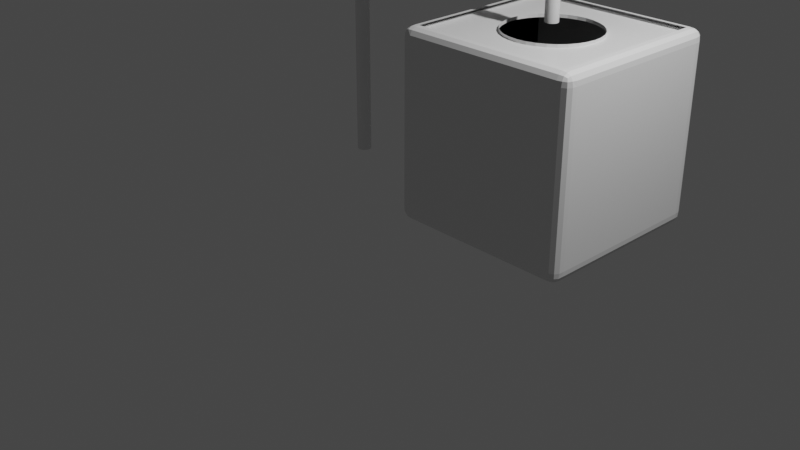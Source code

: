# Source: sch_ma_RecuH2O.blend  (saved by Blender 2.82.7; exported with 4.5.12 LTS)
import bpy
from mathutils import Matrix  # noqa: F401  (used for matrix-valued properties, if any)

bpy.ops.wm.read_factory_settings(use_empty=True)
scene = bpy.context.scene
scene.name = 'Scene'

# ---- collections
col_collection = bpy.data.collections.new('Collection'); scene.collection.children.link(col_collection)
col_collection_2 = bpy.data.collections.new('Collection 2'); scene.collection.children.link(col_collection_2)
col_collection_3 = bpy.data.collections.new('Collection 3'); scene.collection.children.link(col_collection_3)
col_collection_4 = bpy.data.collections.new('Collection 4'); scene.collection.children.link(col_collection_4)
col_collection_5 = bpy.data.collections.new('Collection 5'); scene.collection.children.link(col_collection_5)

# ---- materials (node trees are filled in below, after node groups)
mat_material = bpy.data.materials.new('Material')
mat_material.alpha_threshold = 0.0
mat_material.use_transparent_shadow = False
mat_material.line_color = (0.0, 0.0, 0.0, 1.0)

# ---- material node trees
mat_material.use_nodes = True; mat_material.node_tree.nodes.clear()
_N = mat_material.node_tree.nodes; _L = mat_material.node_tree.links
n0 = _N.new('ShaderNodeOutputMaterial'); n0.name = 'Material Output'; n0.location = (300, 300)
n1 = _N.new('ShaderNodeBsdfPrincipled'); n1.name = 'Principled BSDF'; n1.location = (10, 300)
n1.distribution = 'GGX'
n1.subsurface_method = 'BURLEY'
n1.inputs[2].default_value = 0.4
n1.inputs[3].default_value = 1.45
n1.inputs[27].default_value = (0.0, 0.0, 0.0, 1.0)
n1.inputs[28].default_value = 1.0
_L.new(n1.outputs[0], n0.inputs[0])
n0.is_active_output = True

# ---- world
world_world = bpy.data.worlds.new('World'); scene.world = world_world
world_world.use_nodes = True; world_world.node_tree.nodes.clear()
_N = world_world.node_tree.nodes; _L = world_world.node_tree.links
n0 = _N.new('ShaderNodeOutputWorld'); n0.name = 'World Output'; n0.location = (300, 300)
n1 = _N.new('ShaderNodeBackground'); n1.name = 'Background'; n1.location = (10, 300)
n1.inputs[0].default_value = (0.05088, 0.05088, 0.05088, 1.0)
_L.new(n1.outputs[0], n0.inputs[0])
n0.is_active_output = True
world_world.color = (0.05088, 0.05088, 0.05088)
world_world.use_sun_shadow = False
world_world.sun_shadow_jitter_overblur = 0.0

# ---- cameras
cam_camera = bpy.data.cameras.new('Camera')
cam_camera.clip_end = 100.0
cam_camera.ortho_scale = 7.314

# ---- lights
light_light = bpy.data.lights.new('Light', 'POINT')
light_light.transmission_factor = 0.0
light_light.energy = 1000.0
light_light.shadow_soft_size = 0.1
light_light.shadow_maximum_resolution = 0.006
light_light.use_absolute_resolution = True

# ---- meshes
me_cube = bpy.data.meshes.new('Cube')
me_cube.from_pydata([(0.05507, 0.06209, 0.06103), (0.05507, 0.06209, 1.961), (0.05507, 1.962, 0.06103), (0.05507, 1.962, 1.961), (1.955, 0.06209, 0.06103), (1.955, 0.06209, 1.961), (1.955, 1.962, 0.06103), (1.955, 1.962, 1.961), (0.05507, 0.06209, 0.06103), (0.05507, 0.06209, 1.961), (0.05507, 1.962, 0.06103), (0.05507, 1.962, 1.961), (1.88, 2.012, 1.886), (1.88, 1.887, 2.011), (2.005, 1.887, 1.886), (1.88, 2.008, 1.937), (1.88, 1.984, 1.983), (1.931, 2.008, 1.886), (1.934, 2.002, 1.94), (1.932, 1.981, 1.98), (1.963, 1.97, 1.969), (1.931, 1.887, 2.007), (1.977, 1.887, 1.983), (1.88, 1.938, 2.007), (1.934, 1.941, 2.001), (1.974, 1.939, 1.98), (2.001, 1.938, 1.886), (1.977, 1.984, 1.886), (2.001, 1.887, 1.937), (1.995, 1.941, 1.94), (1.974, 1.981, 1.938), (1.88, 1.887, 0.01103), (1.88, 2.012, 0.136), (2.005, 1.887, 0.136), (1.88, 1.938, 0.01526), (1.88, 1.984, 0.03921), (1.931, 1.887, 0.01526), (1.934, 1.941, 0.02131), (1.932, 1.981, 0.04255), (1.963, 1.97, 0.05264), (1.931, 2.008, 0.136), (1.977, 1.984, 0.136), (1.88, 2.008, 0.08475), (1.934, 2.002, 0.08178), (1.974, 1.981, 0.08438), (2.001, 1.887, 0.08475), (1.977, 1.887, 0.03921), (2.001, 1.938, 0.136), (1.995, 1.941, 0.08178), (1.974, 1.939, 0.04255), (2.005, 0.1371, 1.886), (1.88, 0.1371, 2.011), (1.88, 0.01209, 1.886), (2.001, 0.1371, 1.937), (1.977, 0.1371, 1.983), (2.001, 0.08581, 1.886), (1.995, 0.08283, 1.94), (1.974, 0.08544, 1.98), (1.963, 0.0537, 1.969), (1.88, 0.08581, 2.007), (1.88, 0.04026, 1.983), (1.931, 0.1371, 2.007), (1.934, 0.08283, 2.001), (1.932, 0.0436, 1.98), (1.931, 0.01631, 1.886), (1.977, 0.04026, 1.886), (1.88, 0.01631, 1.937), (1.934, 0.02236, 1.94), (1.974, 0.0436, 1.938), (2.005, 0.1371, 0.136), (1.88, 0.01209, 0.136), (1.88, 0.1371, 0.01103), (2.001, 0.08581, 0.136), (1.977, 0.04026, 0.136), (2.001, 0.1371, 0.08475), (1.995, 0.08283, 0.08178), (1.974, 0.0436, 0.08438), (1.963, 0.0537, 0.05264), (1.88, 0.01631, 0.08475), (1.88, 0.04026, 0.03921), (1.931, 0.01631, 0.136), (1.934, 0.02236, 0.08178), (1.932, 0.0436, 0.04255), (1.931, 0.1371, 0.01526), (1.977, 0.1371, 0.03921), (1.88, 0.08581, 0.01526), (1.934, 0.08283, 0.02131), (1.974, 0.08544, 0.04255), (0.1301, 2.012, 1.886), (0.005074, 1.887, 1.886), (0.1301, 1.887, 2.011), (0.07879, 2.008, 1.886), (0.03325, 1.984, 1.886), (0.1301, 2.008, 1.937), (0.07582, 2.002, 1.94), (0.03659, 1.981, 1.938), (0.04669, 1.97, 1.969), (0.009299, 1.887, 1.937), (0.03325, 1.887, 1.983), (0.009299, 1.938, 1.886), (0.01535, 1.941, 1.94), (0.03659, 1.939, 1.98), (0.1301, 1.938, 2.007), (0.1301, 1.984, 1.983), (0.07879, 1.887, 2.007), (0.07582, 1.941, 2.001), (0.07842, 1.981, 1.98), (0.005074, 1.887, 0.136), (0.1301, 2.012, 0.136), (0.1301, 1.887, 0.01103), (0.009299, 1.938, 0.136), (0.03325, 1.984, 0.136), (0.009299, 1.887, 0.08475), (0.01535, 1.941, 0.08178), (0.03659, 1.981, 0.08438), (0.04669, 1.97, 0.05264), (0.1301, 2.008, 0.08475), (0.1301, 1.984, 0.03921), (0.07879, 2.008, 0.136), (0.07582, 2.002, 0.08178), (0.07842, 1.981, 0.04255), (0.07879, 1.887, 0.01526), (0.03325, 1.887, 0.03921), (0.1301, 1.938, 0.01526), (0.07582, 1.941, 0.02131), (0.03659, 1.939, 0.04255), (0.005074, 0.1371, 1.886), (0.1301, 0.01209, 1.886), (0.1301, 0.1371, 2.011), (0.009299, 0.08581, 1.886), (0.03325, 0.04026, 1.886), (0.009299, 0.1371, 1.937), (0.01535, 0.08283, 1.94), (0.03659, 0.0436, 1.938), (0.04669, 0.0537, 1.969), (0.1301, 0.01631, 1.937), (0.1301, 0.04026, 1.983), (0.07842, 0.0436, 1.98), (0.07879, 0.1371, 2.007), (0.03325, 0.1371, 1.983), (0.1301, 0.08581, 2.007), (0.07582, 0.08283, 2.001), (0.03659, 0.08544, 1.98), (0.1301, 0.1371, 0.01103), (0.1301, 0.01209, 0.136), (0.005074, 0.1371, 0.136), (0.1301, 0.08581, 0.01526), (0.1301, 0.04026, 0.03921), (0.07879, 0.1371, 0.01526), (0.07582, 0.08283, 0.02131), (0.07842, 0.0436, 0.04255), (0.04669, 0.0537, 0.05264), (0.07879, 0.01631, 0.136), (0.03325, 0.04026, 0.136), (0.1301, 0.01631, 0.08475), (0.07582, 0.02236, 0.08178), (0.03659, 0.0436, 0.08438), (0.009299, 0.1371, 0.08475), (0.03325, 0.1371, 0.03921), (0.009299, 0.08581, 0.136), (0.01535, 0.08283, 0.08178), (0.03659, 0.08544, 0.04255), (0.1301, 0.01209, 1.886), (0.03325, 0.04026, 1.886), (0.07879, 0.01631, 0.9318), (0.03659, 0.0436, 1.938), (0.1301, 0.01631, 1.937), (0.07842, 0.04358, 1.979), (0.05507, 0.06209, 0.06103), (0.05507, 0.06209, 1.961), (0.05507, 1.962, 0.06103), (0.05507, 1.962, 1.961), (0.05507, 1.962, 1.961), (0.05507, 1.962, 0.06103), (0.05507, 0.06209, 1.961), (0.05507, 0.06209, 0.06103), (1.005, 1.512, 1.961), (1.103, 1.502, 1.961), (0.9075, 1.502, 1.961), (0.8137, 1.474, 1.961), (1.196, 1.474, 1.961), (0.7273, 1.428, 1.961), (1.283, 1.428, 1.961), (0.6515, 1.366, 1.961), (1.359, 1.366, 1.961), (0.5893, 1.29, 1.961), (1.421, 1.29, 1.961), (0.5431, 1.203, 1.961), (1.467, 1.203, 1.961), (1.495, 1.11, 1.961), (0.5147, 1.11, 1.961), (1.505, 1.012, 1.961), (1.495, 0.9145, 1.961), (1.467, 0.8207, 1.961), (1.421, 0.7343, 1.961), (1.359, 0.6585, 1.961), (1.283, 0.5964, 1.961), (1.196, 0.5501, 1.961), (1.103, 0.5217, 1.961), (1.005, 0.5121, 1.961), (0.9075, 0.5217, 1.961), (0.8137, 0.5501, 1.961), (0.7273, 0.5964, 1.961), (0.5893, 0.7343, 1.961), (0.5431, 0.8207, 1.961), (0.6515, 0.6585, 1.961), (0.5051, 1.012, 1.961), (0.5147, 0.9145, 1.961), (1.009, 1.509, 1.958), (1.009, 1.509, 1.993), (1.106, 1.499, 1.958), (1.106, 1.499, 1.993), (1.2, 1.47, 1.958), (1.2, 1.47, 1.993), (1.287, 1.424, 1.958), (1.287, 1.424, 1.993), (1.362, 1.362, 1.958), (1.362, 1.362, 1.993), (1.425, 1.286, 1.958), (1.425, 1.286, 1.993), (1.471, 1.2, 1.958), (1.471, 1.2, 1.993), (1.499, 1.106, 1.958), (1.499, 1.106, 1.993), (1.509, 1.009, 1.958), (1.509, 1.009, 1.993), (1.499, 0.911, 1.958), (1.499, 0.911, 1.993), (1.471, 0.8172, 1.958), (1.471, 0.8172, 1.993), (1.425, 0.7307, 1.958), (1.425, 0.7307, 1.993), (1.362, 0.655, 1.958), (1.362, 0.655, 1.993), (1.287, 0.5928, 1.958), (1.287, 0.5928, 1.993), (1.2, 0.5466, 1.958), (1.2, 0.5466, 1.993), (1.106, 0.5181, 1.958), (1.106, 0.5181, 1.993), (1.009, 0.5085, 1.958), (1.009, 0.5085, 1.993), (0.9112, 0.5181, 1.958), (0.9112, 0.5181, 1.993), (0.8174, 0.5466, 1.958), (0.8174, 0.5466, 1.993), (0.731, 0.5928, 1.958), (0.731, 0.5928, 1.993), (0.6552, 0.655, 1.958), (0.6552, 0.655, 1.993), (0.5931, 0.7307, 1.958), (0.5931, 0.7307, 1.993), (0.5469, 0.8172, 1.958), (0.5469, 0.8172, 1.993), (0.5184, 0.911, 1.958), (0.5184, 0.911, 1.993), (0.5088, 1.009, 1.958), (0.5088, 1.009, 1.993), (0.5184, 1.106, 1.958), (0.5184, 1.106, 1.993), (0.5469, 1.2, 1.958), (0.5469, 1.2, 1.993), (0.5931, 1.286, 1.958), (0.5931, 1.286, 1.993), (0.6552, 1.362, 1.958), (0.6552, 1.362, 1.993), (0.731, 1.424, 1.958), (0.731, 1.424, 1.993), (0.8175, 1.47, 1.958), (0.8175, 1.47, 1.993), (0.9112, 1.499, 1.958), (0.9112, 1.499, 1.993)], [], [(2, 6, 7, 3), (6, 4, 5, 7), (4, 0, 1, 5), (2, 0, 4, 6), (7, 5, 1, 3, 206, 207, 204, 203, 205, 202, 201, 200, 199, 198, 197, 196, 195, 194, 193, 192, 191), (8, 10, 9), (175, 174, 173), (109, 31, 71, 143), (145, 126, 89, 107), (70, 52, 127, 144), (33, 14, 50, 69), (12, 15, 18, 17), (15, 16, 19, 18), (17, 18, 30, 27), (18, 19, 20, 30), (13, 21, 24, 23), (21, 22, 25, 24), (23, 24, 19, 16), (24, 25, 20, 19), (14, 26, 29, 28), (26, 27, 30, 29), (28, 29, 25, 22), (29, 30, 20, 25), (31, 34, 37, 36), (34, 35, 38, 37), (36, 37, 49, 46), (37, 38, 39, 49), (32, 40, 43, 42), (40, 41, 44, 43), (42, 43, 38, 35), (43, 44, 39, 38), (33, 45, 48, 47), (45, 46, 49, 48), (47, 48, 44, 41), (48, 49, 39, 44), (50, 53, 56, 55), (53, 54, 57, 56), (55, 56, 68, 65), (56, 57, 58, 68), (51, 59, 62, 61), (59, 60, 63, 62), (61, 62, 57, 54), (62, 63, 58, 57), (52, 64, 67, 66), (64, 65, 68, 67), (66, 67, 63, 60), (67, 68, 58, 63), (69, 72, 75, 74), (72, 73, 76, 75), (74, 75, 87, 84), (75, 76, 77, 87), (70, 78, 81, 80), (78, 79, 82, 81), (80, 81, 76, 73), (81, 82, 77, 76), (71, 83, 86, 85), (83, 84, 87, 86), (85, 86, 82, 79), (86, 87, 77, 82), (88, 91, 94, 93), (91, 92, 95, 94), (93, 94, 106, 103), (94, 95, 96, 106), (89, 97, 100, 99), (97, 98, 101, 100), (99, 100, 95, 92), (100, 101, 96, 95), (90, 102, 105, 104), (102, 103, 106, 105), (104, 105, 101, 98), (105, 106, 96, 101), (107, 110, 113, 112), (110, 111, 114, 113), (112, 113, 125, 122), (113, 114, 115, 125), (108, 116, 119, 118), (116, 117, 120, 119), (118, 119, 114, 111), (119, 120, 115, 114), (109, 121, 124, 123), (121, 122, 125, 124), (123, 124, 120, 117), (124, 125, 115, 120), (126, 129, 132, 131), (129, 130, 133, 132), (131, 132, 142, 139), (132, 133, 134, 142), (163, 165, 133, 130), (165, 167, 137, 134, 133), (152, 164, 163, 130, 153), (128, 138, 141, 140), (138, 139, 142, 141), (140, 141, 137, 136), (141, 142, 134, 137), (143, 146, 149, 148), (146, 147, 150, 149), (148, 149, 161, 158), (149, 150, 151, 161), (144, 152, 155, 154), (152, 153, 156, 155), (154, 155, 150, 147), (155, 156, 151, 150), (145, 157, 160, 159), (157, 158, 161, 160), (159, 160, 156, 153), (160, 161, 151, 156), (109, 143, 148, 121), (121, 148, 158, 122), (122, 158, 157, 112), (112, 157, 145, 107), (31, 109, 123, 34), (34, 123, 117, 35), (35, 117, 116, 42), (42, 116, 108, 32), (14, 33, 47, 26), (26, 47, 41, 27), (27, 41, 40, 17), (17, 40, 32, 12), (127, 135, 166, 162), (135, 136, 137, 167, 166), (153, 130, 129, 159), (159, 129, 126, 145), (52, 70, 80, 64), (64, 80, 73, 65), (65, 73, 72, 55), (55, 72, 69, 50), (88, 108, 118, 91), (91, 118, 111, 92), (92, 111, 110, 99), (99, 110, 107, 89), (51, 128, 140, 59), (59, 140, 136, 60), (60, 136, 135, 66), (66, 135, 127, 52), (13, 51, 61, 21), (21, 61, 54, 22), (22, 54, 53, 28), (28, 53, 50, 14), (143, 71, 85, 146), (146, 85, 79, 147), (147, 79, 78, 154), (154, 78, 70, 144), (128, 90, 104, 138), (138, 104, 98, 139), (139, 98, 97, 131), (131, 97, 89, 126), (90, 13, 23, 102), (102, 23, 16, 103), (103, 16, 15, 93), (93, 15, 12, 88), (71, 31, 36, 83), (83, 36, 46, 84), (84, 46, 45, 74), (74, 45, 33, 69), (108, 88, 12, 32), (162, 163, 164), (165, 166, 167), (165, 163, 162, 166), (144, 127, 162, 164, 152), (168, 169, 170), (173, 174, 172), (10, 11, 9), (170, 169, 171), (191, 189, 188, 186, 184, 182, 180, 177, 176, 178, 179, 181, 183, 185, 187, 190, 206, 3, 7), (208, 209, 211, 210), (210, 211, 213, 212), (212, 213, 215, 214), (214, 215, 217, 216), (216, 217, 219, 218), (218, 219, 221, 220), (220, 221, 223, 222), (222, 223, 225, 224), (224, 225, 227, 226), (226, 227, 229, 228), (228, 229, 231, 230), (230, 231, 233, 232), (232, 233, 235, 234), (234, 235, 237, 236), (236, 237, 239, 238), (238, 239, 241, 240), (240, 241, 243, 242), (242, 243, 245, 244), (244, 245, 247, 246), (246, 247, 249, 248), (248, 249, 251, 250), (250, 251, 253, 252), (252, 253, 255, 254), (254, 255, 257, 256), (256, 257, 259, 258), (258, 259, 261, 260), (260, 261, 263, 262), (262, 263, 265, 264), (264, 265, 267, 266), (266, 267, 269, 268), (268, 269, 271, 270), (270, 271, 209, 208)])
_uv = me_cube.uv_layers.new(name='UVMap')
_uv.uv.foreach_set('vector', [0.375, 0.25, 0.375, 0.5, 0.625, 0.5, 0.625, 0.25, 0.375, 0.5, 0.375, 0.75, 0.625, 0.75, 0.625, 0.5, 0.375, 0.75, 0.375, 1.0, 0.625, 1.0, 0.625, 0.75, 0.125, 0.5, 0.125, 0.75, 0.375, 0.75, 0.375, 0.5, 0.625, 0.5, 0.625, 0.75, 0.875, 0.75, 0.875, 0.5, 0.8158, 0.625, 0.8145, 0.6378, 0.8108, 0.6502, 0.8047, 0.6616, 0.7965, 0.6715, 0.7866, 0.6797, 0.7752, 0.6858, 0.7628, 0.6895, 0.75, 0.6908, 0.7372, 0.6895, 0.7248, 0.6858, 0.7134, 0.6797, 0.7035, 0.6715, 0.6953, 0.6616, 0.6892, 0.6502, 0.6855, 0.6378, 0.6842, 0.625, 0.375, 0.0, 0.375, 0.25, 0.625, 0.0, 0.625, 0.5, 0.875, 0.5, 0.625, 0.75, 0.1406, 0.5156, 0.3594, 0.5156, 0.3594, 0.7344, 0.1406, 0.7344, 0.3906, 0.01562, 0.6094, 0.01562, 0.6094, 0.2344, 0.3906, 0.2344, 0.3906, 0.7656, 0.6094, 0.7656, 0.6094, 0.9844, 0.3906, 0.9844, 0.3906, 0.5156, 0.6094, 0.5156, 0.6094, 0.7344, 0.3906, 0.7344, 0.6094, 0.4844, 0.6158, 0.4844, 0.6162, 0.4912, 0.6094, 0.4908, 0.6158, 0.4844, 0.625, 0.4844, 0.625, 0.4908, 0.6162, 0.4912, 0.6094, 0.4908, 0.6162, 0.4912, 0.6158, 0.5, 0.6094, 0.5, 0.6162, 0.4912, 0.625, 0.4908, 0.6233, 0.5, 0.6158, 0.5, 0.6406, 0.5156, 0.6342, 0.5156, 0.6338, 0.5088, 0.6406, 0.5092, 0.6342, 0.5156, 0.625, 0.5156, 0.625, 0.5092, 0.6338, 0.5088, 0.6406, 0.5092, 0.6338, 0.5088, 0.6342, 0.5, 0.6406, 0.5, 0.6338, 0.5088, 0.625, 0.5092, 0.6233, 0.5, 0.6342, 0.5, 0.6094, 0.5156, 0.6094, 0.5092, 0.6162, 0.5088, 0.6158, 0.5156, 0.6094, 0.5092, 0.6094, 0.5, 0.6158, 0.5, 0.6162, 0.5088, 0.6158, 0.5156, 0.6162, 0.5088, 0.625, 0.5092, 0.625, 0.5156, 0.6162, 0.5088, 0.6158, 0.5, 0.6233, 0.5, 0.625, 0.5092, 0.3594, 0.5156, 0.3594, 0.5092, 0.3662, 0.5088, 0.3658, 0.5156, 0.3594, 0.5092, 0.3594, 0.5, 0.3658, 0.5, 0.3662, 0.5088, 0.3658, 0.5156, 0.3662, 0.5088, 0.375, 0.5092, 0.375, 0.5156, 0.3662, 0.5088, 0.3658, 0.5, 0.375, 0.5017, 0.375, 0.5092, 0.3906, 0.4844, 0.3906, 0.4908, 0.3838, 0.4912, 0.3842, 0.4844, 0.3906, 0.4908, 0.3906, 0.5, 0.3842, 0.5, 0.3838, 0.4912, 0.3842, 0.4844, 0.3838, 0.4912, 0.375, 0.4908, 0.375, 0.4844, 0.3838, 0.4912, 0.3842, 0.5, 0.375, 0.5017, 0.375, 0.4908, 0.3906, 0.5156, 0.3842, 0.5156, 0.3838, 0.5088, 0.3906, 0.5092, 0.3842, 0.5156, 0.375, 0.5156, 0.375, 0.5092, 0.3838, 0.5088, 0.3906, 0.5092, 0.3838, 0.5088, 0.3842, 0.5, 0.3906, 0.5, 0.3838, 0.5088, 0.375, 0.5092, 0.375, 0.5017, 0.3842, 0.5, 0.6094, 0.7344, 0.6158, 0.7344, 0.6162, 0.7412, 0.6094, 0.7408, 0.6158, 0.7344, 0.625, 0.7344, 0.625, 0.7408, 0.6162, 0.7412, 0.6094, 0.7408, 0.6162, 0.7412, 0.6158, 0.75, 0.6094, 0.75, 0.6162, 0.7412, 0.625, 0.7408, 0.625, 0.7483, 0.6158, 0.75, 0.6406, 0.7344, 0.6406, 0.7408, 0.6338, 0.7412, 0.6342, 0.7344, 0.6406, 0.7408, 0.6406, 0.75, 0.6342, 0.75, 0.6338, 0.7412, 0.6342, 0.7344, 0.6338, 0.7412, 0.625, 0.7408, 0.625, 0.7344, 0.6338, 0.7412, 0.6342, 0.75, 0.625, 0.7483, 0.625, 0.7408, 0.6094, 0.7656, 0.6094, 0.7592, 0.6162, 0.7588, 0.6158, 0.7656, 0.6094, 0.7592, 0.6094, 0.75, 0.6158, 0.75, 0.6162, 0.7588, 0.6158, 0.7656, 0.6162, 0.7588, 0.625, 0.7592, 0.625, 0.7656, 0.6162, 0.7588, 0.6158, 0.75, 0.625, 0.7483, 0.625, 0.7592, 0.3906, 0.7344, 0.3906, 0.7408, 0.3838, 0.7412, 0.3842, 0.7344, 0.3906, 0.7408, 0.3906, 0.75, 0.3842, 0.75, 0.3838, 0.7412, 0.3842, 0.7344, 0.3838, 0.7412, 0.375, 0.7408, 0.375, 0.7344, 0.3838, 0.7412, 0.3842, 0.75, 0.3767, 0.75, 0.375, 0.7408, 0.3906, 0.7656, 0.3842, 0.7656, 0.3838, 0.7588, 0.3906, 0.7592, 0.3842, 0.7656, 0.375, 0.7656, 0.375, 0.7592, 0.3838, 0.7588, 0.3906, 0.7592, 0.3838, 0.7588, 0.3842, 0.75, 0.3906, 0.75, 0.3838, 0.7588, 0.375, 0.7592, 0.3767, 0.75, 0.3842, 0.75, 0.3594, 0.7344, 0.3658, 0.7344, 0.3662, 0.7412, 0.3594, 0.7408, 0.3658, 0.7344, 0.375, 0.7344, 0.375, 0.7408, 0.3662, 0.7412, 0.3594, 0.7408, 0.3662, 0.7412, 0.3658, 0.75, 0.3594, 0.75, 0.3662, 0.7412, 0.375, 0.7408, 0.3767, 0.75, 0.3658, 0.75, 0.6094, 0.2656, 0.6094, 0.2592, 0.6162, 0.2588, 0.6158, 0.2656, 0.6094, 0.2592, 0.6094, 0.25, 0.6158, 0.25, 0.6162, 0.2588, 0.6158, 0.2656, 0.6162, 0.2588, 0.625, 0.2592, 0.625, 0.2656, 0.6162, 0.2588, 0.6158, 0.25, 0.6198, 0.25, 0.625, 0.2592, 0.6094, 0.2344, 0.6158, 0.2344, 0.6162, 0.2412, 0.6094, 0.2408, 0.6158, 0.2344, 0.625, 0.2344, 0.625, 0.2408, 0.6162, 0.2412, 0.6094, 0.2408, 0.6162, 0.2412, 0.6158, 0.25, 0.6094, 0.25, 0.6162, 0.2412, 0.625, 0.2408, 0.625, 0.2448, 0.6158, 0.25, 0.8594, 0.5156, 0.8594, 0.5092, 0.8662, 0.5088, 0.8658, 0.5156, 0.8594, 0.5092, 0.8594, 0.5, 0.8658, 0.5, 0.8662, 0.5088, 0.8658, 0.5156, 0.8662, 0.5088, 0.875, 0.5092, 0.875, 0.5156, 0.8662, 0.5088, 0.8658, 0.5, 0.8698, 0.5, 0.875, 0.5092, 0.3906, 0.2344, 0.3906, 0.2408, 0.3838, 0.2412, 0.3842, 0.2344, 0.3906, 0.2408, 0.3906, 0.25, 0.3842, 0.25, 0.3838, 0.2412, 0.3842, 0.2344, 0.3838, 0.2412, 0.375, 0.2408, 0.375, 0.2344, 0.3838, 0.2412, 0.3842, 0.25, 0.3802, 0.25, 0.375, 0.2408, 0.3906, 0.2656, 0.3842, 0.2656, 0.3838, 0.2588, 0.3906, 0.2592, 0.3842, 0.2656, 0.375, 0.2656, 0.375, 0.2592, 0.3838, 0.2588, 0.3906, 0.2592, 0.3838, 0.2588, 0.3842, 0.25, 0.3906, 0.25, 0.3838, 0.2588, 0.375, 0.2592, 0.375, 0.2552, 0.3842, 0.25, 0.1406, 0.5156, 0.1342, 0.5156, 0.1338, 0.5088, 0.1406, 0.5092, 0.1342, 0.5156, 0.125, 0.5156, 0.125, 0.5092, 0.1338, 0.5088, 0.1406, 0.5092, 0.1338, 0.5088, 0.1342, 0.5, 0.1406, 0.5, 0.1338, 0.5088, 0.125, 0.5092, 0.125, 0.5052, 0.1342, 0.5, 0.6094, 0.01562, 0.6094, 0.009215, 0.6162, 0.008843, 0.6158, 0.01562, 0.6094, 0.009215, 0.6094, 0.0, 0.6158, 0.0, 0.6162, 0.008843, 0.6158, 0.01562, 0.6162, 0.008843, 0.625, 0.009168, 0.625, 0.01562, 0.6162, 0.008843, 0.6158, 0.0, 0.6198, 0.0, 0.625, 0.009168, 0.6094, 1.0, 0.6158, 1.0, 0.6158, 1.0, 0.6094, 1.0, 0.6158, 1.0, 0.625, 0.9908, 0.625, 0.9908, 0.625, 0.9948, 0.6158, 1.0, 0.3906, 0.9908, 0.4901, 0.9908, 0.6094, 1.0, 0.6094, 1.0, 0.3906, 1.0, 0.8594, 0.7344, 0.8658, 0.7344, 0.8662, 0.7412, 0.8594, 0.7408, 0.8658, 0.7344, 0.875, 0.7344, 0.875, 0.7408, 0.8662, 0.7412, 0.8594, 0.7408, 0.8662, 0.7412, 0.8658, 0.75, 0.8594, 0.75, 0.8662, 0.7412, 0.875, 0.7408, 0.875, 0.7448, 0.8658, 0.75, 0.1406, 0.7344, 0.1406, 0.7408, 0.1338, 0.7412, 0.1342, 0.7344, 0.1406, 0.7408, 0.1406, 0.75, 0.1342, 0.75, 0.1338, 0.7412, 0.1342, 0.7344, 0.1338, 0.7412, 0.125, 0.7408, 0.125, 0.7344, 0.1338, 0.7412, 0.1342, 0.75, 0.1302, 0.75, 0.125, 0.7408, 0.3906, 0.9844, 0.3906, 0.9908, 0.3838, 0.9912, 0.3842, 0.9844, 0.3906, 0.9908, 0.3906, 1.0, 0.3842, 1.0, 0.3838, 0.9912, 0.3842, 0.9844, 0.3838, 0.9912, 0.375, 0.9908, 0.375, 0.9844, 0.3838, 0.9912, 0.3842, 1.0, 0.3802, 1.0, 0.375, 0.9908, 0.3906, 0.01562, 0.3842, 0.01562, 0.3838, 0.008843, 0.3906, 0.009215, 0.3842, 0.01562, 0.375, 0.01562, 0.375, 0.009168, 0.3838, 0.008843, 0.3906, 0.009215, 0.3838, 0.008843, 0.3842, 0.0, 0.3906, 0.0, 0.3838, 0.008843, 0.375, 0.009168, 0.375, 0.005202, 0.3842, 0.0, 0.1406, 0.5156, 0.1406, 0.7344, 0.1342, 0.7344, 0.1342, 0.5156, 0.1342, 0.5156, 0.1342, 0.7344, 0.125, 0.7344, 0.125, 0.5156, 0.375, 0.2344, 0.375, 0.01562, 0.3842, 0.01562, 0.3842, 0.2344, 0.3842, 0.2344, 0.3842, 0.01562, 0.3906, 0.01562, 0.3906, 0.2344, 0.3594, 0.5156, 0.1406, 0.5156, 0.1406, 0.5092, 0.3594, 0.5092, 0.3594, 0.5092, 0.1406, 0.5092, 0.1406, 0.5, 0.3594, 0.5, 0.375, 0.4844, 0.375, 0.2656, 0.3842, 0.2656, 0.3842, 0.4844, 0.3842, 0.4844, 0.3842, 0.2656, 0.3906, 0.2656, 0.3906, 0.4844, 0.6094, 0.5156, 0.3906, 0.5156, 0.3906, 0.5092, 0.6094, 0.5092, 0.6094, 0.5092, 0.3906, 0.5092, 0.3906, 0.5, 0.6094, 0.5, 0.6094, 0.5, 0.3906, 0.5, 0.3906, 0.4908, 0.6094, 0.4908, 0.6094, 0.4908, 0.3906, 0.4908, 0.3906, 0.4844, 0.6094, 0.4844, 0.6094, 0.9844, 0.6158, 0.9844, 0.6158, 0.9844, 0.6094, 0.9844, 0.6158, 0.9844, 0.625, 0.9844, 0.625, 0.9908, 0.625, 0.9908, 0.6158, 0.9844, 0.3906, 0.0, 0.6094, 0.0, 0.6094, 0.009215, 0.3906, 0.009215, 0.3906, 0.009215, 0.6094, 0.009215, 0.6094, 0.01562, 0.3906, 0.01562, 0.6094, 0.7656, 0.3906, 0.7656, 0.3906, 0.7592, 0.6094, 0.7592, 0.6094, 0.7592, 0.3906, 0.7592, 0.3906, 0.75, 0.6094, 0.75, 0.6094, 0.75, 0.3906, 0.75, 0.3906, 0.7408, 0.6094, 0.7408, 0.6094, 0.7408, 0.3906, 0.7408, 0.3906, 0.7344, 0.6094, 0.7344, 0.6094, 0.2656, 0.3906, 0.2656, 0.3906, 0.2592, 0.6094, 0.2592, 0.6094, 0.2592, 0.3906, 0.2592, 0.3906, 0.25, 0.6094, 0.25, 0.6094, 0.25, 0.3906, 0.25, 0.3906, 0.2408, 0.6094, 0.2408, 0.6094, 0.2408, 0.3906, 0.2408, 0.3906, 0.2344, 0.6094, 0.2344, 0.6406, 0.7344, 0.8594, 0.7344, 0.8594, 0.7408, 0.6406, 0.7408, 0.6406, 0.7408, 0.8594, 0.7408, 0.8594, 0.75, 0.6406, 0.75, 0.625, 0.7656, 0.625, 0.9844, 0.6158, 0.9844, 0.6158, 0.7656, 0.6158, 0.7656, 0.6158, 0.9844, 0.6094, 0.9844, 0.6094, 0.7656, 0.6406, 0.5156, 0.6406, 0.7344, 0.6342, 0.7344, 0.6342, 0.5156, 0.6342, 0.5156, 0.6342, 0.7344, 0.625, 0.7344, 0.625, 0.5156, 0.625, 0.5156, 0.625, 0.7344, 0.6158, 0.7344, 0.6158, 0.5156, 0.6158, 0.5156, 0.6158, 0.7344, 0.6094, 0.7344, 0.6094, 0.5156, 0.1406, 0.7344, 0.3594, 0.7344, 0.3594, 0.7408, 0.1406, 0.7408, 0.1406, 0.7408, 0.3594, 0.7408, 0.3594, 0.75, 0.1406, 0.75, 0.375, 0.9844, 0.375, 0.7656, 0.3842, 0.7656, 0.3842, 0.9844, 0.3842, 0.9844, 0.3842, 0.7656, 0.3906, 0.7656, 0.3906, 0.9844, 0.8594, 0.7344, 0.8594, 0.5156, 0.8658, 0.5156, 0.8658, 0.7344, 0.8658, 0.7344, 0.8658, 0.5156, 0.875, 0.5156, 0.875, 0.7344, 0.625, 0.01562, 0.625, 0.2344, 0.6158, 0.2344, 0.6158, 0.01562, 0.6158, 0.01562, 0.6158, 0.2344, 0.6094, 0.2344, 0.6094, 0.01562, 0.8594, 0.5156, 0.6406, 0.5156, 0.6406, 0.5092, 0.8594, 0.5092, 0.8594, 0.5092, 0.6406, 0.5092, 0.6406, 0.5, 0.8594, 0.5, 0.625, 0.2656, 0.625, 0.4844, 0.6158, 0.4844, 0.6158, 0.2656, 0.6158, 0.2656, 0.6158, 0.4844, 0.6094, 0.4844, 0.6094, 0.2656, 0.3594, 0.7344, 0.3594, 0.5156, 0.3658, 0.5156, 0.3658, 0.7344, 0.3658, 0.7344, 0.3658, 0.5156, 0.375, 0.5156, 0.375, 0.7344, 0.375, 0.7344, 0.375, 0.5156, 0.3842, 0.5156, 0.3842, 0.7344, 0.3842, 0.7344, 0.3842, 0.5156, 0.3906, 0.5156, 0.3906, 0.7344, 0.3906, 0.2656, 0.6094, 0.2656, 0.6094, 0.4844, 0.3906, 0.4844, 0.6094, 0.9844, 0.6096, 0.9967, 0.4901, 0.9908, 0.6158, 1.0, 0.616, 0.9817, 0.625, 0.9908, 0.6158, 1.0, 0.6094, 1.0, 0.6094, 0.9844, 0.6158, 0.9844, 0.3906, 0.9844, 0.6094, 0.9844, 0.6094, 0.9844, 0.4901, 0.9908, 0.3906, 0.9908, 0.375, 0.0, 0.625, 0.0, 0.375, 0.25, 0.625, 0.75, 0.875, 0.5, 0.875, 0.75, 0.375, 0.25, 0.625, 0.25, 0.625, 0.0, 0.375, 0.25, 0.625, 0.0, 0.625, 0.25, 0.6842, 0.625, 0.6855, 0.6122, 0.6892, 0.5998, 0.6953, 0.5884, 0.7035, 0.5785, 0.7134, 0.5703, 0.7248, 0.5642, 0.7372, 0.5605, 0.75, 0.5592, 0.7628, 0.5605, 0.7752, 0.5642, 0.7866, 0.5703, 0.7965, 0.5785, 0.8047, 0.5884, 0.8108, 0.5998, 0.8145, 0.6122, 0.8158, 0.625, 0.875, 0.5, 0.625, 0.5, 1.0, 0.5, 1.0, 1.0, 0.9688, 1.0, 0.9688, 0.5, 0.9688, 0.5, 0.9688, 1.0, 0.9375, 1.0, 0.9375, 0.5, 0.9375, 0.5, 0.9375, 1.0, 0.9062, 1.0, 0.9062, 0.5, 0.9062, 0.5, 0.9062, 1.0, 0.875, 1.0, 0.875, 0.5, 0.875, 0.5, 0.875, 1.0, 0.8438, 1.0, 0.8438, 0.5, 0.8438, 0.5, 0.8438, 1.0, 0.8125, 1.0, 0.8125, 0.5, 0.8125, 0.5, 0.8125, 1.0, 0.7812, 1.0, 0.7812, 0.5, 0.7812, 0.5, 0.7812, 1.0, 0.75, 1.0, 0.75, 0.5, 0.75, 0.5, 0.75, 1.0, 0.7188, 1.0, 0.7188, 0.5, 0.7188, 0.5, 0.7188, 1.0, 0.6875, 1.0, 0.6875, 0.5, 0.6875, 0.5, 0.6875, 1.0, 0.6562, 1.0, 0.6562, 0.5, 0.6562, 0.5, 0.6562, 1.0, 0.625, 1.0, 0.625, 0.5, 0.625, 0.5, 0.625, 1.0, 0.5938, 1.0, 0.5938, 0.5, 0.5938, 0.5, 0.5938, 1.0, 0.5625, 1.0, 0.5625, 0.5, 0.5625, 0.5, 0.5625, 1.0, 0.5312, 1.0, 0.5312, 0.5, 0.5312, 0.5, 0.5312, 1.0, 0.5, 1.0, 0.5, 0.5, 0.5, 0.5, 0.5, 1.0, 0.4688, 1.0, 0.4688, 0.5, 0.4688, 0.5, 0.4688, 1.0, 0.4375, 1.0, 0.4375, 0.5, 0.4375, 0.5, 0.4375, 1.0, 0.4062, 1.0, 0.4062, 0.5, 0.4062, 0.5, 0.4062, 1.0, 0.375, 1.0, 0.375, 0.5, 0.375, 0.5, 0.375, 1.0, 0.3438, 1.0, 0.3438, 0.5, 0.3438, 0.5, 0.3438, 1.0, 0.3125, 1.0, 0.3125, 0.5, 0.3125, 0.5, 0.3125, 1.0, 0.2812, 1.0, 0.2812, 0.5, 0.2812, 0.5, 0.2812, 1.0, 0.25, 1.0, 0.25, 0.5, 0.25, 0.5, 0.25, 1.0, 0.2188, 1.0, 0.2188, 0.5, 0.2188, 0.5, 0.2188, 1.0, 0.1875, 1.0, 0.1875, 0.5, 0.1875, 0.5, 0.1875, 1.0, 0.1562, 1.0, 0.1562, 0.5, 0.1562, 0.5, 0.1562, 1.0, 0.125, 1.0, 0.125, 0.5, 0.125, 0.5, 0.125, 1.0, 0.09375, 1.0, 0.09375, 0.5, 0.09375, 0.5, 0.09375, 1.0, 0.0625, 1.0, 0.0625, 0.5, 0.0625, 0.5, 0.0625, 1.0, 0.03125, 1.0, 0.03125, 0.5, 0.03125, 0.5, 0.03125, 1.0, 0.0, 1.0, 0.0, 0.5])
me_cube.materials.append(mat_material)
me_cube.use_remesh_preserve_volume = False
me_cube.use_remesh_preserve_attributes = False
me_cube.use_mirror_vertex_groups = False
me_cube.update()
me_cylinder_001 = bpy.data.meshes.new('Cylinder.001')
me_cylinder_001.from_pydata([(0.0, 0.0785, -1.5), (0.0, 0.0785, 1.5), (0.01531, 0.07699, -1.5), (0.01531, 0.07699, 1.5), (0.03004, 0.07252, -1.5), (0.03004, 0.07252, 1.5), (0.04361, 0.06527, -1.5), (0.04361, 0.06527, 1.5), (0.05551, 0.05551, -1.5), (0.05551, 0.05551, 1.5), (0.06527, 0.04361, -1.5), (0.06527, 0.04361, 1.5), (0.07252, 0.03004, -1.5), (0.07252, 0.03004, 1.5), (0.07699, 0.01531, -1.5), (0.07699, 0.01531, 1.5), (0.0785, 5.927e-09, -1.5), (0.0785, 5.927e-09, 1.5), (0.07699, -0.01531, -1.5), (0.07699, -0.01531, 1.5), (0.07252, -0.03004, -1.5), (0.07252, -0.03004, 1.5), (0.06527, -0.04361, -1.5), (0.06527, -0.04361, 1.5), (0.05551, -0.05551, -1.5), (0.05551, -0.05551, 1.5), (0.04361, -0.06527, -1.5), (0.04361, -0.06527, 1.5), (0.03004, -0.07252, -1.5), (0.03004, -0.07252, 1.5), (0.01531, -0.07699, -1.5), (0.01531, -0.07699, 1.5), (-2.558e-08, -0.0785, -1.5), (-2.558e-08, -0.0785, 1.5), (-0.01531, -0.07699, -1.5), (-0.01531, -0.07699, 1.5), (-0.03004, -0.07252, -1.5), (-0.03004, -0.07252, 1.5), (-0.04361, -0.06527, -1.5), (-0.04361, -0.06527, 1.5), (-0.05551, -0.05551, -1.5), (-0.05551, -0.05551, 1.5), (-0.06527, -0.04361, -1.5), (-0.06527, -0.04361, 1.5), (-0.07252, -0.03004, -1.5), (-0.07252, -0.03004, 1.5), (-0.07699, -0.01531, -1.5), (-0.07699, -0.01531, 1.5), (-0.0785, 7.58e-08, -1.5), (-0.0785, 7.58e-08, 1.5), (-0.07699, 0.01531, -1.5), (-0.07699, 0.01531, 1.5), (-0.07252, 0.03004, -1.5), (-0.07252, 0.03004, 1.5), (-0.06527, 0.04361, -1.5), (-0.06527, 0.04361, 1.5), (-0.05551, 0.05551, -1.5), (-0.05551, 0.05551, 1.5), (-0.04361, 0.06527, -1.5), (-0.04361, 0.06527, 1.5), (-0.03004, 0.07252, -1.5), (-0.03004, 0.07252, 1.5), (-0.01531, 0.07699, -1.5), (-0.01531, 0.07699, 1.5), (0.03004, 0.07252, 1.272), (0.03609, 0.06929, 1.26), (0.03004, -0.07252, 1.272), (0.03609, -0.06929, 1.26), (0.04361, 0.06527, 1.252), (0.04716, 0.06236, 1.246), (0.04716, -0.06236, 1.246), (0.04361, -0.06527, 1.252), (0.05551, 0.05551, 1.237), (0.05754, 0.05303, 1.234), (0.06631, 0.04167, 1.223), (0.06527, 0.04361, 1.225), (0.05551, -0.05551, 1.237), (0.05754, -0.05303, 1.234), (0.06631, -0.04167, 1.223), (0.06527, -0.04361, 1.225), (0.07252, 0.03004, 1.217), (0.07293, 0.0287, 1.216), (0.07252, -0.03004, 1.217), (0.07293, -0.0287, 1.216), (0.07699, 0.01531, 1.211), (0.07706, 0.01463, 1.211), (0.07706, -0.01463, 1.211), (0.07699, -0.01531, 1.211), (0.0785, 5.662e-09, 1.209), (0.07802, 0.004877, 1.234), (0.07802, -0.004877, 1.234), (0.0785, 2.414e-08, 1.234), (0.07756, 0.009567, 1.232), (0.07713, 0.01389, 1.23), (0.07756, -0.009567, 1.232), (0.07463, 0.0231, 1.219), (0.07713, -0.01389, 1.23), (0.07463, -0.0231, 1.219), (0.07627, -0.01768, 1.227), (0.07533, -0.02079, 1.223), (0.07422, -0.02444, 1.214), (0.0742, -0.02452, 1.214), (0.07699, -0.01531, 1.229), (0.07627, 0.01768, 1.227), (0.07533, 0.02079, 1.223), (0.07422, 0.02444, 1.214), (0.0742, 0.02452, 1.214), (0.07699, 0.01531, 1.229)], [(101, 100), (106, 105)], [(0, 1, 3, 2), (2, 3, 5, 64, 4), (4, 64, 65, 68, 6), (6, 68, 69, 72, 8), (8, 72, 73, 75, 10), (10, 75, 74, 80, 12), (12, 80, 81, 105, 84, 14), (14, 84, 85, 88, 16), (16, 88, 86, 87, 18), (18, 87, 100, 83, 82, 20), (20, 82, 78, 79, 22), (22, 79, 77, 76, 24), (24, 76, 70, 71, 26), (26, 71, 67, 66, 28), (28, 66, 29, 31, 30), (30, 31, 33, 32), (32, 33, 35, 34), (34, 35, 37, 36), (36, 37, 39, 38), (38, 39, 41, 40), (40, 41, 43, 42), (42, 43, 45, 44), (44, 45, 47, 46), (46, 47, 49, 48), (48, 49, 51, 50), (50, 51, 53, 52), (52, 53, 55, 54), (54, 55, 57, 56), (56, 57, 59, 58), (58, 59, 61, 60), (60, 61, 63, 62), (62, 63, 1, 0), (79, 78, 82, 21, 23), (68, 65, 64, 5, 7), (71, 70, 76, 25, 27), (82, 83, 100, 97, 99, 98, 102, 19, 21), (72, 69, 68, 7, 9), (80, 74, 75, 11, 13), (66, 67, 71, 27, 29), (76, 77, 79, 23, 25), (75, 73, 72, 9, 11), (91, 89, 92, 93, 107, 15, 17), (102, 96, 94, 90, 91, 17, 19), (107, 103, 104, 95, 105, 81, 80, 13, 15)])
_uv = me_cylinder_001.uv_layers.new(name='UVMap')
_uv.uv.foreach_set('vector', [1.0, 0.5, 1.0, 1.0, 0.9688, 1.0, 0.9688, 0.5, 0.9688, 0.5, 0.9688, 1.0, 0.9375, 1.0, 0.9375, 0.962, 0.9375, 0.5, 0.9375, 0.5, 0.9375, 0.962, 0.9236, 0.9601, 0.9062, 0.9587, 0.9062, 0.5, 0.9062, 0.5, 0.9062, 0.9587, 0.8969, 0.9577, 0.875, 0.9562, 0.875, 0.5, 0.875, 0.5, 0.875, 0.9562, 0.8685, 0.9556, 0.8438, 0.9542, 0.8438, 0.5, 0.8438, 0.5, 0.8438, 0.9542, 0.8393, 0.9539, 0.8125, 0.9528, 0.8125, 0.5, 0.8125, 0.5, 0.8125, 0.9528, 0.8097, 0.9526, 0.8006, 0.9524, 0.7812, 0.9519, 0.7812, 0.5, 0.7812, 0.5, 0.7812, 0.9519, 0.7799, 0.9518, 0.75, 0.9516, 0.75, 0.5, 0.75, 0.5, 0.75, 0.9516, 0.7201, 0.9518, 0.7188, 0.9519, 0.7188, 0.5, 0.7188, 0.5, 0.7188, 0.9519, 0.6994, 0.9524, 0.6903, 0.9526, 0.6875, 0.9528, 0.6875, 0.5, 0.6875, 0.5, 0.6875, 0.9528, 0.6607, 0.9539, 0.6562, 0.9542, 0.6562, 0.5, 0.6562, 0.5, 0.6562, 0.9542, 0.6315, 0.9556, 0.625, 0.9562, 0.625, 0.5, 0.625, 0.5, 0.625, 0.9562, 0.6031, 0.9577, 0.5938, 0.9587, 0.5938, 0.5, 0.5938, 0.5, 0.5938, 0.9587, 0.5764, 0.9601, 0.5625, 0.962, 0.5625, 0.5, 0.5625, 0.5, 0.5625, 0.962, 0.5625, 1.0, 0.5312, 1.0, 0.5312, 0.5, 0.5312, 0.5, 0.5312, 1.0, 0.5, 1.0, 0.5, 0.5, 0.5, 0.5, 0.5, 1.0, 0.4688, 1.0, 0.4688, 0.5, 0.4688, 0.5, 0.4688, 1.0, 0.4375, 1.0, 0.4375, 0.5, 0.4375, 0.5, 0.4375, 1.0, 0.4062, 1.0, 0.4062, 0.5, 0.4062, 0.5, 0.4062, 1.0, 0.375, 1.0, 0.375, 0.5, 0.375, 0.5, 0.375, 1.0, 0.3438, 1.0, 0.3438, 0.5, 0.3438, 0.5, 0.3438, 1.0, 0.3125, 1.0, 0.3125, 0.5, 0.3125, 0.5, 0.3125, 1.0, 0.2812, 1.0, 0.2812, 0.5, 0.2812, 0.5, 0.2812, 1.0, 0.25, 1.0, 0.25, 0.5, 0.25, 0.5, 0.25, 1.0, 0.2188, 1.0, 0.2188, 0.5, 0.2188, 0.5, 0.2188, 1.0, 0.1875, 1.0, 0.1875, 0.5, 0.1875, 0.5, 0.1875, 1.0, 0.1562, 1.0, 0.1562, 0.5, 0.1562, 0.5, 0.1562, 1.0, 0.125, 1.0, 0.125, 0.5, 0.125, 0.5, 0.125, 1.0, 0.09375, 1.0, 0.09375, 0.5, 0.09375, 0.5, 0.09375, 1.0, 0.0625, 1.0, 0.0625, 0.5, 0.0625, 0.5, 0.0625, 1.0, 0.03125, 1.0, 0.03125, 0.5, 0.03125, 0.5, 0.03125, 1.0, 0.0, 1.0, 0.0, 0.5, 0.6562, 0.9542, 0.6607, 0.9539, 0.6875, 0.9528, 0.6875, 1.0, 0.6562, 1.0, 0.9062, 0.9587, 0.9236, 0.9601, 0.9375, 0.962, 0.9375, 1.0, 0.9062, 1.0, 0.5938, 0.9587, 0.6031, 0.9577, 0.625, 0.9562, 0.625, 1.0, 0.5938, 1.0, 0.6875, 0.9528, 0.6903, 0.9526, 0.6994, 0.9524, 0.7022, 0.9531, 0.7071, 0.9539, 0.7137, 0.9545, 0.7188, 0.9548, 0.7188, 1.0, 0.6875, 1.0, 0.875, 0.9562, 0.8969, 0.9577, 0.9062, 0.9587, 0.9062, 1.0, 0.875, 1.0, 0.8125, 0.9528, 0.8393, 0.9539, 0.8438, 0.9542, 0.8438, 1.0, 0.8125, 1.0, 0.5625, 0.962, 0.5764, 0.9601, 0.5938, 0.9587, 0.5938, 1.0, 0.5625, 1.0, 0.625, 0.9562, 0.6315, 0.9556, 0.6562, 0.9542, 0.6562, 1.0, 0.625, 1.0, 0.8438, 0.9542, 0.8685, 0.9556, 0.875, 0.9562, 0.875, 1.0, 0.8438, 1.0, 0.75, 0.9557, 0.76, 0.9556, 0.7695, 0.9554, 0.7783, 0.955, 0.7812, 0.9548, 0.7812, 1.0, 0.75, 1.0, 0.7188, 0.9548, 0.7217, 0.955, 0.7305, 0.9554, 0.74, 0.9556, 0.75, 0.9557, 0.75, 1.0, 0.7188, 1.0, 0.7812, 0.9548, 0.7863, 0.9545, 0.7929, 0.9539, 0.7978, 0.9531, 0.8006, 0.9524, 0.8097, 0.9526, 0.8125, 0.9528, 0.8125, 1.0, 0.7812, 1.0])
me_cylinder_001.use_remesh_fix_poles = True
me_cylinder_001.use_remesh_preserve_attributes = False
me_cylinder_001.use_mirror_vertex_groups = False
me_cylinder_001.update()
me_cylinder_003 = bpy.data.meshes.new('Cylinder.003')
me_cylinder_003.from_pydata([(-2.593, -0.02444, -0.1904), (-2.592, -0.02452, -0.1903), (-2.593, 0.02444, -0.1904), (-2.592, 0.02452, -0.1903), (-2.663, 0.075, -0.1035), (-2.648, 0.07356, -0.1035), (-2.634, 0.06929, -0.1035), (-2.621, 0.06236, -0.1035), (-2.61, 0.05303, -0.1035), (-2.601, 0.04167, -0.1035), (-2.594, 0.0287, -0.1035), (-2.589, 0.01463, -0.3485), (-2.589, 0.01463, -0.1035), (-2.588, 5.662e-09, -0.3485), (-2.588, 5.662e-09, -0.1035), (-2.589, -0.01463, -0.3485), (-2.589, -0.01463, -0.1035), (-2.594, -0.0287, -0.1035), (-2.601, -0.04167, -0.1035), (-2.61, -0.05303, -0.1035), (-2.621, -0.06236, -0.1035), (-2.634, -0.06929, -0.1035), (-2.648, -0.07356, -0.1035), (-2.663, -0.075, -0.1035), (-2.59, -0.01531, -0.3421), (-2.589, -0.01463, -0.3421), (-2.594, -0.02872, -0.3384), (-2.594, -0.03004, -0.3381), (-2.589, 0.01463, -0.3421), (-2.59, 0.01531, -0.3421), (-2.601, -0.04167, -0.3325), (-2.594, 0.03004, -0.3381), (-2.594, 0.0287, -0.3384), (-2.602, -0.04361, -0.3316), (-2.602, 0.04361, -0.3316), (-2.61, -0.05303, -0.3247), (-2.601, 0.04167, -0.3325), (-2.613, -0.05551, -0.3229), (-2.621, -0.06236, -0.3154), (-2.613, 0.05551, -0.3229), (-2.61, 0.05303, -0.3247), (-2.627, -0.06527, -0.3124), (-2.634, -0.06929, -0.3057), (-2.621, 0.06236, -0.3154), (-2.627, 0.06527, -0.3124), (-2.645, -0.07252, -0.3007), (-2.648, -0.07356, -0.2976), (-2.663, -0.075, -0.2944), (-2.645, 0.07252, -0.3007), (-2.634, 0.06929, -0.3057), (-2.648, 0.07356, -0.2976), (-2.663, 0.075, -0.2944), (-2.645, -0.07252, -0.2403), (-2.645, 0.07252, -0.2403), (-2.648, -0.07356, -0.2441), (-2.663, -0.075, -0.2504), (-2.648, 0.07356, -0.2441), (-2.663, 0.075, -0.2504), (-2.634, 0.06929, -0.2331), (-2.634, -0.06929, -0.2331), (-2.627, 0.06527, -0.2247), (-2.627, -0.06527, -0.2247), (-2.613, -0.05551, -0.2113), (-2.621, 0.06236, -0.2206), (-2.621, -0.06236, -0.2206), (-2.613, 0.05551, -0.2113), (-2.61, 0.05303, -0.209), (-2.61, -0.05303, -0.209), (-2.602, -0.04361, -0.2004), (-2.602, 0.04361, -0.2004), (-2.601, 0.04167, -0.1992), (-2.601, -0.04167, -0.1992), (-2.594, -0.03004, -0.1923), (-2.594, 0.03004, -0.1923), (-2.594, -0.0287, -0.1918), (-2.59, 0.01531, -0.1873), (-2.594, 0.0287, -0.1918), (-2.59, -0.01531, -0.1873), (-2.589, -0.01463, -0.1872), (-2.589, 0.01463, -0.1872), (-2.588, 5.662e-09, -0.1856), (-2.588, -9.825e-07, -0.1856)], [(1, 0), (3, 2)], [(11, 28, 79, 80, 81, 13), (13, 81, 80, 78, 25, 15), (40, 39, 43, 63, 65, 66), (66, 65, 63, 7, 8), (30, 27, 26, 74, 72, 71), (71, 72, 74, 17, 18), (26, 24, 25, 78, 77, 74), (74, 77, 78, 16, 17), (42, 41, 38, 64, 61, 59), (59, 61, 64, 20, 21), (35, 33, 30, 71, 68, 67), (67, 68, 71, 18, 19), (49, 48, 50, 56, 53, 58), (58, 53, 56, 5, 6), (47, 46, 54, 55), (55, 54, 22, 23), (38, 37, 35, 67, 62, 64), (64, 62, 67, 19, 20), (46, 45, 42, 59, 52, 54), (54, 52, 59, 21, 22), (32, 31, 36, 70, 73, 76), (76, 73, 70, 9, 10), (36, 34, 40, 66, 69, 70), (70, 69, 66, 8, 9), (80, 79, 12, 14), (50, 51, 57, 56), (56, 57, 4, 5), (43, 44, 49, 58, 60, 63), (63, 60, 58, 6, 7), (78, 80, 14, 16), (28, 29, 32, 76, 75, 79), (79, 75, 76, 10, 12)])
_uv = me_cylinder_003.uv_layers.new(name='UVMap')
_uv.uv.foreach_set('vector', [0.7812, 0.5, 0.7812, 0.513, 0.7812, 0.8292, 0.75, 0.8325, 0.75, 0.8325, 0.75, 0.5, 0.75, 0.5, 0.75, 0.8325, 0.75, 0.8325, 0.7188, 0.8292, 0.7188, 0.513, 0.7188, 0.5, 0.875, 0.5486, 0.8833, 0.5521, 0.9062, 0.5675, 0.9062, 0.761, 0.8833, 0.78, 0.875, 0.7848, 0.875, 0.7848, 0.8833, 0.78, 0.9062, 0.761, 0.9062, 1.0, 0.875, 1.0, 0.6562, 0.5326, 0.6843, 0.5212, 0.6875, 0.5205, 0.6875, 0.8198, 0.6843, 0.8189, 0.6562, 0.8048, 0.6562, 0.8048, 0.6843, 0.8189, 0.6875, 0.8198, 0.6875, 1.0, 0.6562, 1.0, 0.6875, 0.5205, 0.7172, 0.5131, 0.7188, 0.513, 0.7188, 0.8292, 0.7172, 0.829, 0.6875, 0.8198, 0.6875, 0.8198, 0.7172, 0.829, 0.7188, 0.8292, 0.7188, 1.0, 0.6875, 1.0, 0.5625, 0.5874, 0.5806, 0.5736, 0.5938, 0.5675, 0.5938, 0.761, 0.5806, 0.7526, 0.5625, 0.7355, 0.5625, 0.7355, 0.5806, 0.7526, 0.5938, 0.761, 0.5938, 1.0, 0.5625, 1.0, 0.625, 0.5486, 0.6509, 0.5344, 0.6562, 0.5326, 0.6562, 0.8048, 0.6509, 0.8023, 0.625, 0.7848, 0.625, 0.7848, 0.6509, 0.8023, 0.6562, 0.8048, 0.6562, 1.0, 0.625, 1.0, 0.9375, 0.5874, 0.9612, 0.5975, 0.9688, 0.6038, 0.9688, 0.7131, 0.9612, 0.7208, 0.9375, 0.7355, 0.9375, 0.7355, 0.9612, 0.7208, 0.9688, 0.7131, 0.9688, 1.0, 0.9375, 1.0, 0.5, 0.6104, 0.5312, 0.6038, 0.5312, 0.7131, 0.5, 0.7002, 0.5, 0.7002, 0.5312, 0.7131, 0.5312, 1.0, 0.5, 1.0, 0.5938, 0.5675, 0.6167, 0.5521, 0.625, 0.5486, 0.625, 0.7848, 0.6167, 0.78, 0.5938, 0.761, 0.5938, 0.761, 0.6167, 0.78, 0.625, 0.7848, 0.625, 1.0, 0.5938, 1.0, 0.5312, 0.6038, 0.5388, 0.5975, 0.5625, 0.5874, 0.5625, 0.7355, 0.5388, 0.7208, 0.5312, 0.7131, 0.5312, 0.7131, 0.5388, 0.7208, 0.5625, 0.7355, 0.5625, 1.0, 0.5312, 1.0, 0.8125, 0.5205, 0.8157, 0.5212, 0.8438, 0.5326, 0.8438, 0.8048, 0.8157, 0.8189, 0.8125, 0.8198, 0.8125, 0.8198, 0.8157, 0.8189, 0.8438, 0.8048, 0.8438, 1.0, 0.8125, 1.0, 0.8438, 0.5326, 0.8491, 0.5344, 0.875, 0.5486, 0.875, 0.7848, 0.8491, 0.8023, 0.8438, 0.8048, 0.8438, 0.8048, 0.8491, 0.8023, 0.875, 0.7848, 0.875, 1.0, 0.8438, 1.0, 0.75, 0.8325, 0.7812, 0.8292, 0.7812, 1.0, 0.75, 1.0, 0.9688, 0.6038, 1.0, 0.6104, 1.0, 0.7002, 0.9688, 0.7131, 0.9688, 0.7131, 1.0, 0.7002, 1.0, 1.0, 0.9688, 1.0, 0.9062, 0.5675, 0.9194, 0.5736, 0.9375, 0.5874, 0.9375, 0.7355, 0.9194, 0.7526, 0.9062, 0.761, 0.9062, 0.761, 0.9194, 0.7526, 0.9375, 0.7355, 0.9375, 1.0, 0.9062, 1.0, 0.7188, 0.8292, 0.75, 0.8325, 0.75, 1.0, 0.7188, 1.0, 0.7812, 0.513, 0.7828, 0.5131, 0.8125, 0.5205, 0.8125, 0.8198, 0.7828, 0.829, 0.7812, 0.8292, 0.7812, 0.8292, 0.7828, 0.829, 0.8125, 0.8198, 0.8125, 1.0, 0.7812, 1.0])
me_cylinder_003.use_remesh_fix_poles = True
me_cylinder_003.use_remesh_preserve_attributes = False
me_cylinder_003.use_mirror_vertex_groups = False
me_cylinder_003.update()
me_cylinder = bpy.data.meshes.new('Cylinder')
me_cylinder.from_pydata([(0.7229, -0.0009992, 1.416), (0.7229, -0.0009991, 1.276), (0.07954, 6.054e-09, 1.276), (0.07954, 6.054e-09, 1.416), (0.07391, 0.03061, 1.408), (0.07002, 0.03789, 1.404), (0.07002, 0.03789, 1.288), (0.06652, 0.04445, 1.399), (0.06652, 0.04445, 1.293), (0.07537, 0.02579, 1.411), (0.07846, 0.01561, 1.414), (0.07846, 0.01561, 1.278), (0.07537, 0.02579, 1.281), (0.05657, -0.05657, 1.388), (0.05657, -0.05657, 1.304), (0.06155, -0.0505, 1.395), (0.06155, -0.0505, 1.296), (0.04445, -0.06652, 1.37), (0.04548, -0.06567, 1.373), (0.05336, -0.0592, 1.385), (0.05336, -0.0592, 1.307), (0.06652, -0.04445, 1.4), (0.06895, -0.03989, 1.404), (0.06652, -0.04445, 1.291), (0.06895, -0.03989, 1.288), (0.04791, 0.06367, 1.319), (0.05657, 0.05657, 1.386), (0.05579, 0.0572, 1.385), (0.05657, 0.05657, 1.306), (0.04445, 0.06652, 1.329), (0.04445, 0.06652, 1.363), (0.06319, 0.0485, 1.395), (0.06319, 0.0485, 1.296), (0.04232, 0.06766, 1.332), (0.04232, 0.06766, 1.36), (0.0398, 0.069, 1.346), (0.08, 6.054e-09, 1.276), (0.0799, -0.0009992, 1.416), (0.07856, -0.01466, 1.415), (0.08, 6.054e-09, 1.416), (0.07856, -0.01466, 1.277), (0.07846, -0.01561, 1.414), (0.07846, -0.01561, 1.278), (0.07391, -0.03061, 1.409), (0.07391, -0.03061, 1.283), (0.07875, 0.01266, 1.415), (0.07875, 0.01266, 1.277), (0.07477, -0.02779, 1.281), (0.0, 0.08, -1.165), (-1.091e-08, 0.08, 1.415), (0.01561, 0.07846, -1.165), (0.01561, 0.07846, 1.415), (0.03061, 0.07391, -1.165), (0.03061, 0.07391, 1.415), (0.04445, 0.06652, -1.165), (0.04445, 0.06652, 1.415), (0.05657, 0.05657, -1.165), (0.05657, 0.05657, 1.415), (0.06652, 0.04445, -1.165), (0.06652, 0.04445, 1.415), (0.07391, 0.03061, -1.165), (0.07391, 0.03061, 1.415), (0.07846, 0.01561, -1.165), (0.07846, 0.01561, 1.415), (0.08, 6.04e-09, -1.165), (0.08, 6.04e-09, 1.415), (0.07846, -0.01561, -1.165), (0.07846, -0.01561, 1.415), (0.07391, -0.03061, -1.165), (0.07391, -0.03061, 1.415), (0.06652, -0.04445, -1.165), (0.06652, -0.04445, 1.415), (0.05657, -0.05657, -1.165), (0.05657, -0.05657, 1.415), (0.04445, -0.06652, -1.165), (0.04445, -0.06652, 1.415), (0.03061, -0.07391, -1.165), (0.03061, -0.07391, 1.415), (0.01561, -0.07846, -1.165), (0.01561, -0.07846, 1.415), (-2.607e-08, -0.08, -1.165), (-3.697e-08, -0.08, 1.415), (-0.01561, -0.07846, -1.165), (-0.01561, -0.07846, 1.415), (-0.03061, -0.07391, -1.165), (-0.03061, -0.07391, 1.415), (-0.04445, -0.06652, -1.165), (-0.04445, -0.06652, 1.415), (-0.05657, -0.05657, -1.165), (-0.05657, -0.05657, 1.415), (-0.06652, -0.04445, -1.165), (-0.06652, -0.04445, 1.415), (-0.07391, -0.03061, -1.165), (-0.07391, -0.03061, 1.415), (-0.07846, -0.01561, -1.165), (-0.07846, -0.01561, 1.415), (-0.08, 7.725e-08, -1.165), (-0.08, 7.725e-08, 1.415), (-0.07846, 0.01561, -1.165), (-0.07846, 0.01561, 1.415), (-0.07391, 0.03061, -1.165), (-0.07391, 0.03061, 1.415), (-0.06652, 0.04445, -1.165), (-0.06652, 0.04445, 1.415), (-0.05657, 0.05657, -1.165), (-0.05657, 0.05657, 1.415), (-0.04445, 0.06652, -1.165), (-0.04445, 0.06652, 1.415), (-0.03061, 0.07391, -1.165), (-0.03061, 0.07391, 1.415), (-0.01561, 0.07846, -1.165), (-0.01561, 0.07846, 1.415), (0.07394, 0.03052, 1.408), (0.06601, -0.04506, 1.292), (0.06652, -0.04445, 1.291), (0.04445, -0.06652, 1.37), (0.07847, 0.01555, 1.414), (0.05601, -0.05703, 1.304), (0.07821, -0.01645, 1.278), (0.07351, -0.03137, 1.283), (0.07845, -0.01566, 1.414), (0.06643, -0.04456, 1.4), (0.0564, -0.05671, 1.388), (0.07387, -0.03069, 1.409), (0.04445, 0.06652, 1.363), (0.05657, 0.05657, 1.386), (0.04445, 0.06652, 1.329), (0.04445, 0.06652, 1.329), (0.07855, 0.01473, 1.278), (0.07416, 0.0298, 1.283), (0.07855, 0.01473, 1.278), (0.07847, -0.01555, 1.414), (0.07847, -0.01555, 1.414), (0.07416, 0.0298, 1.284), (0.07846, -0.01561, 1.278), (0.07821, -0.01645, 1.278), (0.07353, -0.03134, 1.289), (0.06643, -0.04456, 1.4), (0.04488, 0.06616, 1.331), (0.04473, 0.06629, 1.364), (0.0449, 0.06615, 1.328), (0.05602, -0.05702, 1.307), (0.04445, -0.06652, 1.37), (0.07391, -0.03061, 1.283), (0.07846, -0.01561, 1.278), (0.07391, 0.03061, 1.284), (0.06652, 0.04445, 1.293), (0.05657, -0.05657, 1.304), (0.06652, -0.04445, 1.291), (0.08, 6.054e-09, 1.276), (0.07846, 0.01561, 1.278), (0.05657, 0.05657, 1.386), (0.04445, 0.06652, 1.363), (0.07875, 0.01266, 1.415), (0.07846, 0.01561, 1.414), (0.07537, 0.02579, 1.411), (0.07846, 0.01561, 1.414), (0.07846, 0.01561, 1.414), (0.05336, -0.0592, 1.307), (0.04548, -0.06567, 1.319), (0.07391, 0.03062, 1.408), (0.07391, 0.03062, 1.408), (0.04445, -0.06652, 1.322), (0.07391, 0.03062, 1.408), (0.06895, -0.03989, 1.288), (0.05657, -0.05657, 1.304), (0.05657, -0.05657, 1.304), (0.05657, -0.05657, 1.304), (0.0799, -0.0009991, 1.276), (0.06652, -0.04445, 1.291), (0.06652, -0.04445, 1.291), (0.06651, -0.04445, 1.291), (0.06155, -0.0505, 1.296), (0.07856, -0.01466, 1.277), (0.06319, 0.0485, 1.395), (0.06319, 0.0485, 1.395), (0.05579, 0.0572, 1.307), (0.04791, 0.06367, 1.319), (0.07875, 0.01266, 1.277), (0.05657, 0.05657, 1.306), (0.07846, 0.01561, 1.278), (0.07846, 0.01561, 1.278), (0.07537, 0.02579, 1.281), (0.07846, 0.01561, 1.278), (0.04445, -0.06652, 1.37), (0.05335, -0.05921, 1.385), (0.05335, -0.05921, 1.385), (0.07391, -0.03062, 1.283), (0.07391, -0.03062, 1.283), (0.07391, -0.03062, 1.283), (0.07391, -0.03062, 1.283), (0.07477, -0.02779, 1.281), (0.07846, -0.01562, 1.414), (0.07846, -0.01562, 1.414), (0.04791, 0.06367, 1.373), (0.07391, -0.03062, 1.409), (0.07391, -0.03061, 1.409), (0.08, -7.062e-07, 1.416), (0.08, 9.014e-06, 1.416), (0.08, 8.968e-06, 1.416), (0.08, 9.013e-06, 1.416), (0.0799, -0.001009, 1.416), (0.04445, 0.06652, 1.329), (0.06652, 0.04445, 1.293), (0.06319, 0.0485, 1.296), (0.07002, 0.03789, 1.288), (0.07391, 0.03062, 1.284), (0.07391, 0.03062, 1.284), (0.06319, 0.0485, 1.395), (0.04547, -0.06567, 1.373), (0.06155, -0.0505, 1.395), (0.06895, -0.0399, 1.404), (0.07002, 0.0379, 1.404), (0.05335, -0.05921, 1.385), (0.06652, 0.04445, 1.399), (0.08, -7.062e-07, 1.416), (0.05657, -0.05657, 1.388), (0.07846, -0.01562, 1.414), (0.07856, -0.01466, 1.415), (0.05657, -0.05657, 1.388), (0.06651, -0.04445, 1.4), (0.07391, -0.03062, 1.409)], [(16, 113), (23, 113), (23, 114), (32, 28), (17, 115), (14, 117), (20, 117), (42, 40), (24, 119), (44, 119), (30, 124), (34, 124), (27, 125), (26, 125), (29, 126), (33, 126), (25, 127), (29, 127), (6, 8), (46, 130), (130, 128), (116, 130), (41, 131), (36, 132), (133, 129), (12, 133), (42, 134), (44, 135), (120, 135), (112, 133), (136, 119), (135, 118), (21, 136), (123, 136), (121, 137), (13, 137), (138, 139), (30, 138), (137, 113), (138, 140), (141, 122), (17, 141), (117, 141), (35, 53), (34, 152), (45, 116), (10, 156), (10, 157), (4, 155), (36, 2), (31, 7), (9, 112), (7, 5), (11, 183), (185, 186), (10, 154), (10, 153), (142, 184), (42, 118), (44, 187), (44, 47), (41, 192), (41, 193), (38, 41), (174, 175), (19, 186), (197, 39), (39, 200), (30, 194), (39, 198), (39, 199), (128, 46), (129, 12), (200, 3), (39, 0), (36, 1), (186, 216)], [(48, 49, 51, 50), (50, 51, 53, 52), (52, 53, 55, 30, 152, 202, 54), (54, 202, 177, 176, 179, 56), (56, 179, 204, 203, 146, 58), (58, 146, 205, 207, 145, 60), (60, 145, 182, 181, 180, 150, 62), (62, 150, 178, 149, 64), (64, 149, 168, 173, 144, 66), (66, 144, 191, 143, 68), (68, 143, 190, 164, 148, 70), (70, 148, 171, 172, 147, 72), (72, 147, 167, 158, 159, 162, 74), (74, 162, 142, 17, 75, 77, 76), (76, 77, 79, 78), (78, 79, 81, 80), (80, 81, 83, 82), (82, 83, 85, 84), (84, 85, 87, 86), (86, 87, 89, 88), (88, 89, 91, 90), (90, 91, 93, 92), (92, 93, 95, 94), (94, 95, 97, 96), (96, 97, 99, 98), (98, 99, 101, 100), (100, 101, 103, 102), (102, 103, 105, 104), (104, 105, 107, 106), (106, 107, 109, 108), (51, 49, 111, 109, 107, 105, 103, 101, 99, 97, 95, 93, 91, 89, 87, 85, 83, 81, 79, 77, 75, 73, 71, 69, 67, 65, 63, 61, 59, 57, 55, 53), (108, 109, 111, 110), (110, 111, 49, 48), (22, 123, 221, 43, 69, 71, 21, 211), (43, 196, 195), (15, 121, 220, 21, 71, 73, 13, 210), (18, 213, 19, 122, 219, 13, 73, 75, 17), (5, 212, 7, 59, 61, 4, 163), (31, 208, 26, 57, 59, 7, 214), (38, 201, 37, 215, 39, 65, 67, 41, 218), (174, 31, 175, 151, 26), (145, 207, 206), (4, 161, 160), (160, 161, 163, 4), (121, 21, 220), (170, 171, 148, 169), (169, 148, 170), (123, 43, 221), (189, 190, 143, 188), (188, 143, 189), (120, 41, 217), (18, 17, 209), (179, 176, 177, 202, 152, 30, 55, 57, 26, 151), (142, 18, 209, 17), (122, 13, 219), (165, 166, 147), (166, 167, 147)])
_uv = me_cylinder.uv_layers.new(name='UVMap')
_uv.uv.foreach_set('vector', [1.0, 0.5, 1.0, 1.0, 0.9688, 1.0, 0.9688, 0.5, 0.9688, 0.5, 0.9688, 1.0, 0.9375, 1.0, 0.9375, 0.5, 0.9375, 0.5, 0.9375, 1.0, 0.9062, 1.0, 0.9062, 0.9883, 0.9062, 0.9883, 0.9062, 0.9816, 0.9062, 0.5, 0.9062, 0.5, 0.9062, 0.9816, 0.8973, 0.9798, 0.877, 0.9775, 0.875, 0.9773, 0.875, 0.5, 0.875, 0.5, 0.875, 0.9773, 0.8542, 0.9754, 0.8438, 0.9748, 0.8438, 0.9748, 0.8438, 0.5, 0.8438, 0.5, 0.8438, 0.9748, 0.8289, 0.9737, 0.8125, 0.973, 0.8125, 0.973, 0.8125, 0.5, 0.8125, 0.5, 0.8125, 0.973, 0.8025, 0.9725, 0.7812, 0.9719, 0.7812, 0.9719, 0.7812, 0.9719, 0.7812, 0.5, 0.7812, 0.5, 0.7812, 0.9719, 0.7753, 0.9717, 0.75, 0.9715, 0.75, 0.5, 0.75, 0.5, 0.75, 0.9715, 0.748, 0.9714, 0.7207, 0.9717, 0.7188, 0.9718, 0.7188, 0.5, 0.7188, 0.5, 0.7188, 0.9718, 0.6934, 0.9725, 0.6875, 0.9728, 0.6875, 0.5, 0.6875, 0.5, 0.6875, 0.9728, 0.6875, 0.9728, 0.6665, 0.9737, 0.6562, 0.9744, 0.6562, 0.5, 0.6562, 0.5, 0.6562, 0.9744, 0.6562, 0.9744, 0.6407, 0.9754, 0.625, 0.9768, 0.625, 0.5, 0.625, 0.5, 0.625, 0.9768, 0.625, 0.9768, 0.6167, 0.9774, 0.5964, 0.9798, 0.5938, 0.9803, 0.5938, 0.5, 0.5938, 0.5, 0.5938, 0.9803, 0.5938, 0.9896, 0.5938, 0.9896, 0.5938, 1.0, 0.5625, 1.0, 0.5625, 0.5, 0.5625, 0.5, 0.5625, 1.0, 0.5312, 1.0, 0.5312, 0.5, 0.5312, 0.5, 0.5312, 1.0, 0.5, 1.0, 0.5, 0.5, 0.5, 0.5, 0.5, 1.0, 0.4688, 1.0, 0.4688, 0.5, 0.4688, 0.5, 0.4688, 1.0, 0.4375, 1.0, 0.4375, 0.5, 0.4375, 0.5, 0.4375, 1.0, 0.4062, 1.0, 0.4062, 0.5, 0.4062, 0.5, 0.4062, 1.0, 0.375, 1.0, 0.375, 0.5, 0.375, 0.5, 0.375, 1.0, 0.3438, 1.0, 0.3438, 0.5, 0.3438, 0.5, 0.3438, 1.0, 0.3125, 1.0, 0.3125, 0.5, 0.3125, 0.5, 0.3125, 1.0, 0.2812, 1.0, 0.2812, 0.5, 0.2812, 0.5, 0.2812, 1.0, 0.25, 1.0, 0.25, 0.5, 0.25, 0.5, 0.25, 1.0, 0.2188, 1.0, 0.2188, 0.5, 0.2188, 0.5, 0.2188, 1.0, 0.1875, 1.0, 0.1875, 0.5, 0.1875, 0.5, 0.1875, 1.0, 0.1562, 1.0, 0.1562, 0.5, 0.1562, 0.5, 0.1562, 1.0, 0.125, 1.0, 0.125, 0.5, 0.125, 0.5, 0.125, 1.0, 0.09375, 1.0, 0.09375, 0.5, 0.09375, 0.5, 0.09375, 1.0, 0.0625, 1.0, 0.0625, 0.5, 0.2968, 0.4854, 0.25, 0.49, 0.2032, 0.4854, 0.1582, 0.4717, 0.1167, 0.4496, 0.08029, 0.4197, 0.05045, 0.3833, 0.02827, 0.3418, 0.01461, 0.2968, 0.01, 0.25, 0.01461, 0.2032, 0.02827, 0.1582, 0.05045, 0.1167, 0.08029, 0.08029, 0.1167, 0.05045, 0.1582, 0.02827, 0.2032, 0.01461, 0.25, 0.01, 0.2968, 0.01461, 0.3418, 0.02827, 0.3833, 0.05045, 0.4197, 0.08029, 0.4496, 0.1167, 0.4717, 0.1582, 0.4854, 0.2032, 0.49, 0.25, 0.4854, 0.2968, 0.4717, 0.3418, 0.4496, 0.3833, 0.4197, 0.4197, 0.3833, 0.4496, 0.3418, 0.4717, 0.0625, 0.5, 0.0625, 1.0, 0.03125, 1.0, 0.03125, 0.5, 0.03125, 0.5, 0.03125, 1.0, 0.0, 1.0, 0.0, 0.5, 0.6665, 0.9962, 0.6873, 0.9972, 0.6875, 0.9972, 0.6875, 0.9972, 0.6875, 1.0, 0.6562, 1.0, 0.6562, 0.9955, 0.6665, 0.9962, 0.6875, 0.9972, 0.6875, 0.9972, 0.6875, 0.9972, 0.6407, 0.9945, 0.656, 0.9955, 0.6562, 0.9955, 0.6562, 0.9955, 0.6562, 1.0, 0.625, 1.0, 0.625, 0.9931, 0.6406, 0.9945, 0.5964, 0.9901, 0.6167, 0.9925, 0.6167, 0.9925, 0.6246, 0.9931, 0.625, 0.9931, 0.625, 0.9931, 0.625, 1.0, 0.5938, 1.0, 0.5938, 0.9896, 0.8289, 0.9962, 0.829, 0.9962, 0.8438, 0.9952, 0.8438, 1.0, 0.8125, 1.0, 0.8125, 0.997, 0.8125, 0.997, 0.8542, 0.9945, 0.8542, 0.9945, 0.875, 0.9926, 0.875, 1.0, 0.8438, 1.0, 0.8438, 0.9952, 0.8438, 0.9952, 0.7207, 0.9982, 0.748, 0.9985, 0.748, 0.9985, 0.75, 0.9985, 0.75, 0.9985, 0.75, 1.0, 0.7188, 1.0, 0.7188, 0.9982, 0.7206, 0.9982, 0.875, 0.9712, 0.875, 0.9712, 0.875, 0.9712, 0.904, 0.976, 0.904, 0.976, 0.8125, 0.973, 0.8125, 0.973, 0.8125, 0.973, 0.8125, 0.997, 0.8125, 0.997, 0.8125, 0.997, 0.8125, 0.997, 0.8125, 0.997, 0.8125, 0.997, 0.8125, 0.997, 0.656, 0.9955, 0.6562, 0.9955, 0.6562, 0.9955, 0.6562, 0.9744, 0.6562, 0.9744, 0.6562, 0.9744, 0.6562, 0.9744, 0.6562, 0.9744, 0.6562, 0.9744, 0.6562, 0.9744, 0.6873, 0.9972, 0.6875, 0.9972, 0.6875, 0.9972, 0.6875, 0.9728, 0.6875, 0.9728, 0.6875, 0.9728, 0.6875, 0.9728, 0.6875, 0.9728, 0.6875, 0.9728, 0.6875, 0.9728, 0.7186, 0.9982, 0.7188, 0.9982, 0.7187, 0.9982, 0.5964, 0.9901, 0.5938, 0.9896, 0.5964, 0.9901, 0.875, 0.9773, 0.877, 0.9775, 0.8973, 0.9798, 0.9062, 0.9816, 0.9062, 0.9883, 0.9062, 0.9883, 0.9062, 1.0, 0.875, 1.0, 0.875, 0.9926, 0.875, 0.9926, 0.5938, 0.9896, 0.5964, 0.9901, 0.5964, 0.9901, 0.5938, 0.9896, 0.6246, 0.9931, 0.625, 0.9931, 0.625, 0.9931, 0.625, 0.9768, 0.625, 0.9768, 0.625, 0.9768, 0.625, 0.9768, 0.625, 0.9768, 0.625, 0.9768])
me_cylinder.use_remesh_fix_poles = True
me_cylinder.use_remesh_preserve_attributes = False
me_cylinder.use_mirror_vertex_groups = False
me_cylinder.update()
me_cylinder_002 = bpy.data.meshes.new('Cylinder.002')
me_cylinder_002.from_pydata([(0.0, 0.07, -0.35), (0.01366, 0.06865, -0.35), (0.02679, 0.06467, -0.35), (0.03889, 0.0582, -0.35), (0.0495, 0.0495, -0.35), (0.0582, 0.03889, -0.35), (0.06467, 0.02679, -0.35), (0.06865, 0.01366, -0.35), (0.07, 5.285e-09, -0.35), (0.06865, -0.01366, -0.35), (0.06467, -0.02679, -0.35), (0.0582, -0.03889, -0.35), (0.0495, -0.0495, -0.35), (0.03889, -0.0582, -0.35), (0.02679, -0.06467, -0.35), (0.01366, -0.06865, -0.35), (-2.281e-08, -0.07, -0.35), (-0.01366, -0.06865, -0.35), (-0.02679, -0.06467, -0.35), (-0.03889, -0.0582, -0.35), (-0.0495, -0.0495, -0.35), (-0.0582, -0.03889, -0.35), (-0.06467, -0.02679, -0.35), (-0.06865, -0.01366, -0.35), (-0.07, 6.759e-08, -0.35), (-0.06865, 0.01366, -0.35), (-0.06467, 0.02679, -0.35), (-0.0582, 0.03889, -0.35), (-0.0495, 0.0495, -0.35), (-0.03889, 0.0582, -0.35), (-0.02679, 0.06467, -0.35), (-0.01366, 0.06865, -0.35), (0.06209, 0.03161, 0.2995), (0.0582, 0.03889, 0.3034), (-0.0582, 0.03889, 0.3034), (-0.06209, 0.03161, 0.2995), (0.05282, 0.04544, 0.3069), (-0.05282, 0.04544, 0.3069), (0.06467, 0.02679, 0.298), (0.06776, 0.01661, 0.2949), (-0.06776, 0.01661, 0.2949), (-0.06467, 0.02679, 0.298), (0.0421, -0.05557, 0.3168), (-0.0421, -0.05557, 0.3168), (0.0495, -0.0495, 0.3118), (-0.0495, -0.0495, 0.3118), (0.024, -0.06552, 0.3289), (0.02679, -0.06467, 0.3279), (0.03889, -0.0582, 0.32), (-0.03889, -0.0582, 0.32), (-0.024, -0.06552, 0.3289), (-0.02679, -0.06467, 0.3279), (0.05446, -0.04345, 0.3069), (0.0582, -0.03889, 0.3044), (-0.05446, -0.04345, 0.3069), (-0.0582, -0.03889, 0.3044), (-2.281e-08, -0.07, 0.3373), (0.01366, -0.06865, 0.3348), (-0.01366, -0.06865, 0.3348), (-0.02679, 0.06467, 0.3255), (-0.03889, 0.0582, 0.3176), (0.02679, 0.06467, 0.3255), (0.03966, 0.05757, 0.3168), (0.03889, 0.0582, 0.3176), (-0.03966, 0.05757, 0.3168), (-0.01741, 0.06752, 0.3289), (0.01741, 0.06752, 0.3289), (0.0495, 0.0495, 0.3102), (-0.0495, 0.0495, 0.3102), (-0.01366, 0.06865, 0.3311), (0.01366, 0.06865, 0.3311), (0.0, 0.07, 0.3336), (-0.0699, 0.0009992, 0.2934), (-0.07, 6.759e-08, 0.2935), (0.07, 5.285e-09, 0.2935), (0.06865, -0.01366, 0.2948), (0.0699, 0.0009992, 0.2934), (-0.06865, -0.01366, 0.2948), (0.06837, -0.01461, 0.2949), (-0.06837, -0.01461, 0.2949), (0.06316, -0.02962, 0.2995), (-0.06316, -0.02962, 0.2995), (0.06865, 0.01366, 0.2946), (-0.06865, 0.01366, 0.2946), (0.06467, -0.02679, 0.2986), (-0.06467, -0.02679, 0.2986)], [], [(0, 71, 70, 1), (1, 70, 66, 61, 2), (2, 61, 63, 3), (3, 63, 62, 67, 4), (4, 67, 36, 33, 5), (5, 33, 32, 38, 6), (6, 38, 39, 82, 7), (7, 82, 76, 74, 8), (8, 74, 75, 9), (9, 75, 78, 84, 10), (10, 84, 80, 53, 11), (11, 53, 52, 44, 12), (12, 44, 42, 48, 13), (13, 48, 47, 14), (14, 47, 46, 57, 15), (15, 57, 56, 16), (16, 56, 58, 17), (17, 58, 50, 51, 18), (18, 51, 49, 19), (19, 49, 43, 45, 20), (20, 45, 54, 55, 21), (21, 55, 81, 85, 22), (22, 85, 79, 77, 23), (23, 77, 73, 24), (24, 73, 72, 83, 25), (25, 83, 40, 41, 26), (26, 41, 35, 34, 27), (27, 34, 37, 68, 28), (28, 68, 64, 60, 29), (29, 60, 59, 30), (30, 59, 65, 69, 31), (31, 69, 71, 0), (79, 78, 75, 74, 76, 72, 73, 77), (43, 42, 44, 52, 54, 45), (54, 52, 53, 80, 81, 55), (40, 39, 38, 32, 35, 41), (72, 76, 82, 39, 40, 83), (37, 36, 67, 62, 64, 68), (64, 62, 63, 61, 66, 65, 59, 60), (65, 66, 70, 71, 69), (50, 46, 47, 48, 42, 43, 49, 51), (46, 50, 58, 56, 57), (35, 32, 33, 36, 37, 34), (81, 80, 84, 78, 79, 85)])
_uv = me_cylinder_002.uv_layers.new(name='UVMap')
_uv.uv.foreach_set('vector', [1.0, 0.5, 1.0, 0.9883, 0.9687, 0.9865, 0.9688, 0.5, 0.9688, 0.5, 0.9687, 0.9865, 0.9598, 0.985, 0.9375, 0.9825, 0.9375, 0.5, 0.9375, 0.5, 0.9375, 0.9825, 0.9062, 0.9769, 0.9062, 0.5, 0.9062, 0.5, 0.9062, 0.9769, 0.904, 0.9763, 0.875, 0.9716, 0.875, 0.5, 0.875, 0.5, 0.875, 0.9716, 0.8631, 0.9692, 0.8438, 0.9667, 0.8438, 0.5, 0.8438, 0.5, 0.8438, 0.9667, 0.825, 0.9639, 0.8125, 0.9629, 0.8125, 0.5, 0.8125, 0.5, 0.8125, 0.9629, 0.7883, 0.9607, 0.7812, 0.9605, 0.7812, 0.5, 0.7812, 0.5, 0.7812, 0.9605, 0.7523, 0.9596, 0.75, 0.9596, 0.75, 0.5, 0.75, 0.5, 0.75, 0.9596, 0.7187, 0.9606, 0.7188, 0.5, 0.7188, 0.5, 0.7187, 0.9606, 0.7165, 0.9607, 0.6875, 0.9633, 0.6875, 0.5, 0.6875, 0.5, 0.6875, 0.9633, 0.6802, 0.9639, 0.6562, 0.9675, 0.6562, 0.5, 0.6562, 0.5, 0.6562, 0.9675, 0.6428, 0.9692, 0.625, 0.9727, 0.625, 0.5, 0.625, 0.5, 0.625, 0.9727, 0.6032, 0.9763, 0.5938, 0.9786, 0.5938, 0.5, 0.5938, 0.5, 0.5938, 0.9786, 0.5625, 0.9842, 0.5625, 0.5, 0.5625, 0.5, 0.5625, 0.9842, 0.5559, 0.985, 0.5312, 0.9892, 0.5312, 0.5, 0.5312, 0.5, 0.5312, 0.9892, 0.5, 0.991, 0.5, 0.5, 0.5, 0.5, 0.5, 0.991, 0.4688, 0.9892, 0.4688, 0.5, 0.4688, 0.5, 0.4688, 0.9892, 0.4441, 0.985, 0.4375, 0.9842, 0.4375, 0.5, 0.4375, 0.5, 0.4375, 0.9842, 0.4062, 0.9786, 0.4062, 0.5, 0.4062, 0.5, 0.4062, 0.9786, 0.3968, 0.9763, 0.375, 0.9727, 0.375, 0.5, 0.375, 0.5, 0.375, 0.9727, 0.3572, 0.9692, 0.3437, 0.9675, 0.3438, 0.5, 0.3438, 0.5, 0.3437, 0.9675, 0.3198, 0.9639, 0.3125, 0.9633, 0.3125, 0.5, 0.3125, 0.5, 0.3125, 0.9633, 0.2835, 0.9607, 0.2812, 0.9606, 0.2812, 0.5, 0.2812, 0.5, 0.2812, 0.9606, 0.25, 0.9596, 0.25, 0.5, 0.25, 0.5, 0.25, 0.9596, 0.2477, 0.9596, 0.2187, 0.9605, 0.2188, 0.5, 0.2188, 0.5, 0.2187, 0.9605, 0.2117, 0.9607, 0.1875, 0.9629, 0.1875, 0.5, 0.1875, 0.5, 0.1875, 0.9629, 0.175, 0.9639, 0.1562, 0.9667, 0.1562, 0.5, 0.1562, 0.5, 0.1562, 0.9667, 0.1369, 0.9692, 0.125, 0.9716, 0.125, 0.5, 0.125, 0.5, 0.125, 0.9716, 0.09603, 0.9763, 0.09375, 0.9769, 0.09375, 0.5, 0.09375, 0.5, 0.09375, 0.9769, 0.0625, 0.9825, 0.0625, 0.5, 0.0625, 0.5, 0.0625, 0.9825, 0.04018, 0.985, 0.03125, 0.9865, 0.03125, 0.5, 0.03125, 0.5, 0.03125, 0.9865, 0.0, 0.9883, 0.0, 0.5, 0.7188, 0.9718, 0.7188, 0.9982, 0.7207, 0.9982, 0.748, 0.9985, 0.75, 0.9985, 0.75, 0.9715, 0.748, 0.9714, 0.7207, 0.9717, 0.625, 0.9768, 0.625, 0.9931, 0.6407, 0.9945, 0.6562, 0.9955, 0.6562, 0.9744, 0.6407, 0.9754, 0.6562, 0.9744, 0.6562, 0.9955, 0.6665, 0.9962, 0.6875, 0.9972, 0.6875, 0.9728, 0.6665, 0.9737, 0.7812, 0.9719, 0.7812, 0.998, 0.8025, 0.9975, 0.8125, 0.997, 0.8125, 0.973, 0.8025, 0.9725, 0.75, 0.9715, 0.75, 0.9985, 0.7753, 0.9982, 0.7812, 0.998, 0.7812, 0.9719, 0.7753, 0.9717, 0.8438, 0.9748, 0.8438, 0.9952, 0.8542, 0.9945, 0.875, 0.9926, 0.875, 0.9773, 0.8542, 0.9754, 0.875, 0.9773, 0.875, 0.9926, 0.877, 0.9925, 0.8973, 0.9901, 0.9062, 0.9883, 0.9062, 0.9816, 0.8973, 0.9798, 0.877, 0.9775, 0.9062, 0.9816, 0.9062, 0.9883, 0.9111, 0.9876, 0.9167, 0.985, 0.9111, 0.9823, 0.5937, 0.9803, 0.5938, 0.9896, 0.5964, 0.9901, 0.6167, 0.9925, 0.625, 0.9931, 0.625, 0.9768, 0.6167, 0.9775, 0.5964, 0.9798, 0.5938, 0.9896, 0.5937, 0.9803, 0.5805, 0.9823, 0.5748, 0.985, 0.5805, 0.9876, 0.8125, 0.973, 0.8125, 0.997, 0.8289, 0.9962, 0.8438, 0.9952, 0.8438, 0.9748, 0.8289, 0.9737, 0.6875, 0.9728, 0.6875, 0.9972, 0.6934, 0.9975, 0.7188, 0.9982, 0.7188, 0.9718, 0.6934, 0.9725])
me_cylinder_002.use_remesh_fix_poles = True
me_cylinder_002.use_remesh_preserve_attributes = False
me_cylinder_002.use_mirror_vertex_groups = False
me_cylinder_002.update()

# ---- objects
ob_cube = bpy.data.objects.new('Cube', me_cube)
ob_light = bpy.data.objects.new('Light', light_light)
ob_camera = bpy.data.objects.new('Camera', cam_camera)
ob_cylinder = bpy.data.objects.new('Cylinder', me_cylinder_001)
ob_cylinder_001 = bpy.data.objects.new('Cylinder.001', me_cylinder_003)
ob_cylinder_002 = bpy.data.objects.new('Cylinder.002', me_cylinder)
ob_cylinder_003 = bpy.data.objects.new('Cylinder.003', me_cylinder_002)

# ---- transforms, parenting, visibility, modifiers, constraints
ob_cube.location = (0.0, 0.0, 0.0)
ob_cube.lock_rotations_4d = False
ob_cube.empty_display_type = 'ARROWS'
ob_cube.lineart.crease_threshold = 0.0
_m = ob_cube.modifiers.new('Boolean', 'BOOLEAN')
_m.solver = 'FAST'
ob_light.location = (4.076, 1.005, 5.904)
ob_light.rotation_euler = (0.6503, 0.05522, 1.866)
ob_light.lock_rotations_4d = False
ob_light.empty_display_type = 'ARROWS'
ob_light.color = (0.0, 0.0, 0.0, 0.0)
ob_light.lineart.crease_threshold = 0.0
ob_camera.location = (7.359, -6.926, 4.958)
ob_camera.rotation_euler = (1.109, 0.0, 0.8149)
ob_camera.lock_rotations_4d = False
ob_camera.empty_display_type = 'ARROWS'
ob_camera.color = (0.0, 0.0, 0.0, 0.0)
ob_camera.display_type = 'WIRE'
ob_camera.lineart.crease_threshold = 0.0
ob_cylinder.location = (-1.65, 1.0, 1.5)
ob_cylinder.lineart.crease_threshold = 0.0
ob_cylinder_001.location = (-1.657, 1.0, 0.116)
ob_cylinder_001.rotation_euler = (0.0, 1.676, 0.0)
ob_cylinder_001.lineart.crease_threshold = 0.0
_m = ob_cylinder_001.modifiers.new('Boolean', 'BOOLEAN')
_m.solver = 'FAST'
ob_cylinder_002.location = (-0.3459, 1.0, 2.779)
ob_cylinder_002.rotation_euler = (0.0, 1.571, 0.0)
ob_cylinder_002.lineart.crease_threshold = 0.0
ob_cylinder_003.location = (1.0, 0.999, 2.405)
ob_cylinder_003.lineart.crease_threshold = 0.0
_m = ob_cylinder_003.modifiers.new('Boolean', 'BOOLEAN')
_m.solver = 'FAST'

# ---- collection membership
col_collection.objects.link(ob_cube)
col_collection.objects.link(ob_light)
col_collection.objects.link(ob_camera)
col_collection_2.objects.link(ob_cylinder)
col_collection_3.objects.link(ob_cylinder_001)
col_collection_4.objects.link(ob_cylinder_002)
col_collection_5.objects.link(ob_cylinder_003)

# ---- scene / render settings (as saved in the file)
scene.camera = ob_camera
scene.frame_start = 1; scene.frame_end = 250; scene.frame_set(1)
scene.render.engine = 'BLENDER_EEVEE_NEXT'
scene.cycles.use_denoising = False
scene.cycles.samples = 128
scene.cycles.sampling_pattern = 'TABULATED_SOBOL'
scene.cycles.use_adaptive_sampling = False
scene.cycles.use_light_tree = False
scene.view_settings.view_transform = 'Filmic'
bpy.context.view_layer.update()
